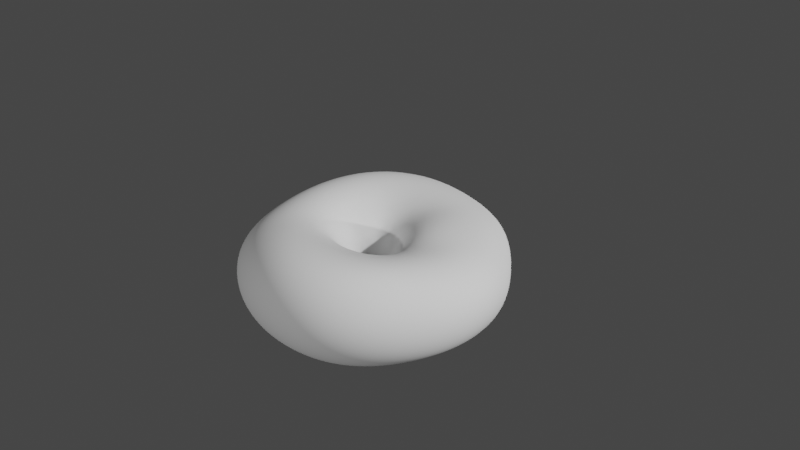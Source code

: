 # Source: donuts01e02.blend  (saved by Blender 3.4.6; exported with 4.5.12 LTS)
import bpy
from mathutils import Matrix  # noqa: F401  (used for matrix-valued properties, if any)

bpy.ops.wm.read_factory_settings(use_empty=True)
scene = bpy.context.scene
scene.name = 'Scene'

# ---- collections
col_collection = bpy.data.collections.new('Collection'); scene.collection.children.link(col_collection)

# ---- world
world_world = bpy.data.worlds.new('World'); scene.world = world_world
world_world.use_nodes = True; world_world.node_tree.nodes.clear()
_N = world_world.node_tree.nodes; _L = world_world.node_tree.links
n0 = _N.new('ShaderNodeOutputWorld'); n0.name = 'World Output'; n0.location = (300, 300)
n1 = _N.new('ShaderNodeBackground'); n1.name = 'Background'; n1.location = (10, 300)
n1.inputs[0].default_value = (0.05088, 0.05088, 0.05088, 1.0)
_L.new(n1.outputs[0], n0.inputs[0])
n0.is_active_output = True
world_world.color = (0.05088, 0.05088, 0.05088)
world_world.use_sun_shadow = False
world_world.sun_shadow_jitter_overblur = 0.0

# ---- cameras
cam_camera = bpy.data.cameras.new('Camera')
cam_camera.clip_end = 100.0
cam_camera.ortho_scale = 7.314

# ---- lights
light_light = bpy.data.lights.new('Light', 'POINT')
light_light.transmission_factor = 0.0
light_light.energy = 1000.0
light_light.shadow_soft_size = 0.1
light_light.shadow_maximum_resolution = 0.006
light_light.use_absolute_resolution = True

# ---- meshes
me_torus_001 = bpy.data.meshes.new('Torus.001')
me_torus_001.from_pydata([(0.04884, -0.001587, -0.002281), (0.0478, -0.001445, 0.005423), (0.04337, -0.001479, 0.01199), (0.03596, -0.001716, 0.0159), (0.02739, -0.001869, 0.0163), (0.01984, -0.001894, 0.01468), (0.01387, -0.002261, 0.01175), (0.009313, -0.003026, 0.006709), (0.007019, -0.003737, -0.0008006), (0.008616, -0.003384, -0.008557), (0.01341, -0.002276, -0.01407), (0.01972, -0.00143, -0.01728), (0.02699, -0.001233, -0.01938), (0.03484, -0.001455, -0.01953), (0.04195, -0.001677, -0.01626), (0.04677, -0.001687, -0.009917), (0.04848, 0.006353, -0.002195), (0.04742, 0.006186, 0.005471), (0.04284, 0.005349, 0.01184), (0.03543, 0.00396, 0.01568), (0.02692, 0.002555, 0.01616), (0.01956, 0.001235, 0.01518), (0.01369, -5.7e-05, 0.01249), (0.009038, -0.001463, 0.007164), (0.006682, -0.002432, -0.0007306), (0.008237, -0.001825, -0.008476), (0.01298, 0.0001296, -0.01387), (0.01928, 0.002164, -0.01687), (0.02656, 0.003595, -0.01896), (0.03437, 0.004516, -0.01922), (0.04153, 0.00534, -0.01611), (0.0464, 0.006031, -0.009832), (0.0466, 0.01404, -0.002049), (0.04546, 0.01353, 0.005558), (0.04091, 0.01189, 0.01174), (0.03381, 0.009479, 0.01547), (0.02561, 0.006805, 0.01643), (0.01854, 0.004208, 0.0159), (0.01294, 0.002068, 0.01324), (0.008388, 3.014e-05, 0.007618), (0.006069, -0.001206, -0.0006508), (0.007572, -0.0003726, -0.008455), (0.01212, 0.002327, -0.01386), (0.01825, 0.005524, -0.01686), (0.02537, 0.008239, -0.01886), (0.03298, 0.01029, -0.01911), (0.03993, 0.01215, -0.01599), (0.04463, 0.01351, -0.009695), (0.04319, 0.02121, -0.001874), (0.04196, 0.02036, 0.005638), (0.03758, 0.01805, 0.01164), (0.03101, 0.01484, 0.01524), (0.02342, 0.01079, 0.01689), (0.01682, 0.007078, 0.01663), (0.01162, 0.004107, 0.01384), (0.007384, 0.001453, 0.008006), (0.005215, -7.082e-05, -0.0005836), (0.006653, 0.0009299, -0.008499), (0.01091, 0.004266, -0.01403), (0.0167, 0.008542, -0.01719), (0.02348, 0.01251, -0.01908), (0.03068, 0.0157, -0.0192), (0.03717, 0.01855, -0.01591), (0.04147, 0.02054, -0.009525), (0.03844, 0.02769, -0.001713), (0.03711, 0.02662, 0.005711), (0.03315, 0.02394, 0.01159), (0.02735, 0.02009, 0.01513), (0.0205, 0.0148, 0.01714), (0.01447, 0.00998, 0.01701), (0.00981, 0.006095, 0.0142), (0.006065, 0.002806, 0.008274), (0.004158, 0.0009749, -0.0005388), (0.005508, 0.002072, -0.008594), (0.009384, 0.00596, -0.01432), (0.01467, 0.01117, -0.01774), (0.02092, 0.01631, -0.01954), (0.02752, 0.02061, -0.01942), (0.0333, 0.02437, -0.01583), (0.03706, 0.0269, -0.009352), (0.03265, 0.03363, -0.001548), (0.03149, 0.03277, 0.005835), (0.02816, 0.02991, 0.01166), (0.02313, 0.02532, 0.01513), (0.01707, 0.01897, 0.01717), (0.01158, 0.01287, 0.01704), (0.007565, 0.007978, 0.01432), (0.004468, 0.004076, 0.008391), (0.002935, 0.001935, -0.0005041), (0.004157, 0.003066, -0.008707), (0.007558, 0.007428, -0.01467), (0.01225, 0.01343, -0.01837), (0.01778, 0.01958, -0.02013), (0.02355, 0.02492, -0.01969), (0.02842, 0.02946, -0.01572), (0.03155, 0.0325, -0.009192), (0.02618, 0.03913, -0.001384), (0.02532, 0.03852, 0.006001), (0.02259, 0.03539, 0.01181), (0.01834, 0.03002, 0.0153), (0.01316, 0.0228, 0.01719), (0.00832, 0.01566, 0.01681), (0.004989, 0.009765, 0.01418), (0.002631, 0.005214, 0.008397), (0.001566, 0.002808, -0.0004715), (0.002631, 0.003926, -0.008819), (0.005492, 0.008675, -0.01504), (0.009463, 0.01534, -0.01898), (0.0141, 0.02233, -0.02075), (0.01883, 0.02857, -0.01988), (0.02268, 0.03382, -0.01561), (0.0252, 0.03741, -0.009052), (0.01909, 0.0436, -0.001289), (0.01845, 0.04307, 0.006139), (0.01635, 0.03965, 0.012), (0.01293, 0.03363, 0.01565), (0.008816, 0.02594, 0.01719), (0.004947, 0.01815, 0.01655), (0.00226, 0.01146, 0.0138), (0.0006599, 0.006287, 0.008217), (7.326e-05, 0.003595, -0.0004404), (0.0009621, 0.004676, -0.008909), (0.003246, 0.009699, -0.0154), (0.006436, 0.01686, -0.01958), (0.01006, 0.02455, -0.02132), (0.01359, 0.0316, -0.01994), (0.01645, 0.03742, -0.01557), (0.01834, 0.04153, -0.008989), (0.01173, 0.04674, -0.001294), (0.01115, 0.04603, 0.006209), (0.009515, 0.04228, 0.01224), (0.006999, 0.0359, 0.01611), (0.004073, 0.02796, 0.01746), (0.001362, 0.01994, 0.01643), (-0.0004453, 0.01287, 0.0135), (-0.001331, 0.007221, 0.007991), (-0.001503, 0.004278, -0.0004157), (-0.0008183, 0.005333, -0.008964), (0.0008666, 0.01053, -0.01569), (0.003245, 0.01801, -0.0201), (0.005813, 0.02619, -0.02175), (0.008168, 0.03387, -0.02011), (0.01008, 0.04023, -0.01562), (0.01131, 0.04461, -0.009027), (0.004147, 0.04856, -0.001342), (0.003749, 0.04761, 0.006253), (0.002665, 0.04365, 0.01251), (0.000972, 0.03705, 0.01664), (-0.0008797, 0.02885, 0.01806), (-0.002359, 0.02086, 0.01663), (-0.00316, 0.01382, 0.01331), (-0.003295, 0.007933, 0.007785), (-0.003123, 0.004799, -0.0004062), (-0.00267, 0.005893, -0.008955), (-0.001613, 0.01118, -0.01582), (-5.082e-05, 0.01879, -0.02043), (0.001389, 0.02719, -0.02204), (0.00258, 0.03523, -0.02045), (0.003469, 0.04203, -0.01577), (0.004005, 0.04658, -0.009095), (-0.003637, 0.04929, -0.00136), (-0.003841, 0.04812, 0.006358), (-0.004207, 0.04402, 0.01284), (-0.004854, 0.03734, 0.01718), (-0.005655, 0.02902, 0.01868), (-0.006041, 0.02097, 0.01715), (-0.00586, 0.01419, 0.01327), (-0.005248, 0.008331, 0.007606), (-0.00475, 0.005128, -0.000418), (-0.004539, 0.006333, -0.008875), (-0.004124, 0.01164, -0.01577), (-0.003469, 0.0192, -0.02046), (-0.003154, 0.02748, -0.02232), (-0.00315, 0.03563, -0.02086), (-0.003308, 0.04267, -0.01603), (-0.003474, 0.04747, -0.009158), (-0.01138, 0.04902, -0.001364), (-0.01136, 0.04784, 0.006538), (-0.01103, 0.04363, 0.01324), (-0.01056, 0.0369, 0.01777), (-0.0101, 0.02863, 0.01928), (-0.009487, 0.02055, 0.01764), (-0.008466, 0.01395, 0.0134), (-0.007151, 0.008364, 0.007496), (-0.006329, 0.005249, -0.0004408), (-0.006371, 0.00661, -0.008736), (-0.006614, 0.01188, -0.01554), (-0.006962, 0.0192, -0.02029), (-0.007723, 0.02708, -0.02254), (-0.008903, 0.03509, -0.02121), (-0.01011, 0.04216, -0.01632), (-0.01099, 0.04706, -0.009293), (-0.01903, 0.04737, -0.001405), (-0.01878, 0.04635, 0.006701), (-0.01773, 0.04231, 0.01369), (-0.01612, 0.03566, 0.01836), (-0.01436, 0.0275, 0.01984), (-0.01266, 0.01958, 0.01806), (-0.01087, 0.01323, 0.0136), (-0.008946, 0.008026, 0.007475), (-0.007822, 0.005156, -0.000457), (-0.008115, 0.006644, -0.008586), (-0.009063, 0.01181, -0.01522), (-0.01043, 0.01876, -0.01998), (-0.01227, 0.02608, -0.02253), (-0.01457, 0.03368, -0.02142), (-0.01681, 0.04055, -0.01653), (-0.01838, 0.04537, -0.009444), (-0.02642, 0.04438, -0.00146), (-0.02598, 0.04352, 0.006829), (-0.02425, 0.03975, 0.0141), (-0.02151, 0.03338, 0.01892), (-0.01842, 0.02559, 0.02034), (-0.01554, 0.01811, 0.01839), (-0.013, 0.01213, 0.01377), (-0.01056, 0.007376, 0.007469), (-0.009198, 0.004837, -0.0004691), (-0.009742, 0.006405, -0.008439), (-0.01141, 0.01136, -0.01487), (-0.01378, 0.01785, -0.01957), (-0.0167, 0.02451, -0.02225), (-0.02006, 0.0315, -0.02137), (-0.02326, 0.0379, -0.0166), (-0.0255, 0.04243, -0.009548), (-0.03331, 0.04011, -0.001504), (-0.03272, 0.03942, 0.00693), (-0.03034, 0.036, 0.01439), (-0.02654, 0.03015, 0.01936), (-0.02217, 0.02298, 0.02074), (-0.01814, 0.01616, 0.01864), (-0.01484, 0.0107, 0.0139), (-0.01171, 0.006306, 0.007422), (-0.01043, 0.004286, -0.0004804), (-0.01121, 0.005879, -0.008308), (-0.0136, 0.01051, -0.01453), (-0.01692, 0.01644, -0.01912), (-0.02089, 0.02239, -0.0218), (-0.02527, 0.02862, -0.02104), (-0.02928, 0.03428, -0.01652), (-0.03212, 0.03832, -0.009595), (-0.03947, 0.03474, -0.001523), (-0.03874, 0.03414, 0.006987), (-0.03579, 0.03118, 0.01457), (-0.03103, 0.02606, 0.01964), (-0.0255, 0.01978, 0.02102), (-0.02043, 0.01382, 0.0188), (-0.01641, 0.008989, 0.01398), (-0.01245, 0.004881, 0.007342), (-0.0115, 0.003507, -0.0004943), (-0.01251, 0.005076, -0.008197), (-0.01555, 0.009286, -0.01422), (-0.01974, 0.01452, -0.0187), (-0.0247, 0.0197, -0.02131), (-0.03001, 0.02505, -0.02058), (-0.03468, 0.0298, -0.01634), (-0.03802, 0.0332, -0.009626), (-0.04467, 0.02848, -0.001508), (-0.0438, 0.02792, 0.006992), (-0.04036, 0.02549, 0.0146), (-0.03483, 0.02127, 0.01973), (-0.02833, 0.0161, 0.02114), (-0.02237, 0.01114, 0.01886), (-0.01772, 0.007016, 0.01401), (-0.01297, 0.003252, 0.007255), (-0.01239, 0.002517, -0.0005135), (-0.0136, 0.004018, -0.008112), (-0.01719, 0.007718, -0.01398), (-0.02215, 0.01211, -0.01839), (-0.02797, 0.01644, -0.02088), (-0.03405, 0.02079, -0.02017), (-0.03927, 0.02456, -0.01618), (-0.04303, 0.02728, -0.009595), (-0.04873, 0.02156, -0.001471), (-0.04774, 0.02105, 0.00695), (-0.04392, 0.01916, 0.01448), (-0.0378, 0.01596, 0.01962), (-0.03057, 0.01202, 0.02109), (-0.02396, 0.008136, 0.01883), (-0.01875, 0.004818, 0.01401), (-0.01351, 0.001595, 0.007198), (-0.01307, 0.00134, -0.0005395), (-0.01445, 0.002731, -0.008064), (-0.01848, 0.005858, -0.01382), (-0.02403, 0.00929, -0.01822), (-0.03056, 0.01259, -0.02063), (-0.0372, 0.01582, -0.01996), (-0.0429, 0.0186, -0.01609), (-0.04699, 0.02067, -0.009533), (-0.05156, 0.01409, -0.001468), (-0.05043, 0.01374, 0.00684), (-0.04639, 0.01244, 0.01425), (-0.03988, 0.01031, 0.01935), (-0.03225, 0.007584, 0.02088), (-0.02515, 0.004857, 0.01872), (-0.01949, 0.002429, 0.01398), (-0.01425, 5.656e-05, 0.0072), (-0.01353, 1.669e-05, -0.0005673), (-0.01502, 0.001259, -0.008048), (-0.01936, 0.003766, -0.01376), (-0.02534, 0.006158, -0.01819), (-0.03235, 0.008251, -0.02066), (-0.03941, 0.01031, -0.01993), (-0.04548, 0.01212, -0.01604), (-0.0498, 0.01351, -0.009476), (-0.05312, 0.006299, -0.001503), (-0.05186, 0.006127, 0.006652), (-0.04773, 0.005463, 0.01389), (-0.04115, 0.004377, 0.01893), (-0.03333, 0.002917, 0.02052), (-0.02591, 0.001354, 0.01855), (-0.01991, -8.609e-05, 0.01392), (-0.01503, -0.001421, 0.007242), (-0.01376, -0.001405, -0.0005881), (-0.01532, -0.0003454, -0.008058), (-0.01981, 0.001503, -0.01381), (-0.02604, 0.002809, -0.0183), (-0.03335, 0.003637, -0.02077), (-0.04066, 0.004468, -0.02), (-0.04698, 0.005305, -0.01602), (-0.0514, 0.006006, -0.009433), (-0.05345, -0.001619, -0.001571), (-0.05213, -0.001663, 0.006413), (-0.04802, -0.001738, 0.01342), (-0.04157, -0.001777, 0.01837), (-0.03377, -0.001885, 0.02008), (-0.02618, -0.002299, 0.01835), (-0.01997, -0.002665, 0.01387), (-0.01554, -0.002959, 0.007288), (-0.01376, -0.002881, -0.000601), (-0.01533, -0.00203, -0.008089), (-0.01985, -0.0008604, -0.01392), (-0.02617, -0.0006374, -0.01845), (-0.0336, -0.001065, -0.02085), (-0.04099, -0.001504, -0.02009), (-0.0474, -0.001645, -0.016), (-0.05181, -0.00163, -0.009413), (-0.05268, -0.009603, -0.00166), (-0.05136, -0.009504, 0.006157), (-0.04734, -0.008963, 0.01293), (-0.04114, -0.007989, 0.01773), (-0.03351, -0.006833, 0.01963), (-0.0259, -0.005962, 0.01818), (-0.01964, -0.005243, 0.01383), (-0.01547, -0.004684, 0.007303), (-0.01352, -0.00437, -0.000604), (-0.01504, -0.003745, -0.008129), (-0.01952, -0.003262, -0.01404), (-0.02576, -0.0041, -0.01858), (-0.03311, -0.005739, -0.02087), (-0.04042, -0.007395, -0.02009), (-0.04677, -0.008564, -0.01596), (-0.05108, -0.009276, -0.009414), (-0.05086, -0.01745, -0.001751), (-0.0496, -0.01719, 0.005926), (-0.04574, -0.01603, 0.01249), (-0.03983, -0.01413, 0.01714), (-0.0325, -0.0118, 0.01925), (-0.02505, -0.009534, 0.01806), (-0.01892, -0.007748, 0.01381), (-0.0149, -0.006492, 0.007302), (-0.01304, -0.005827, -0.0005948), (-0.01449, -0.005434, -0.008164), (-0.01881, -0.005647, -0.01414), (-0.02485, -0.007505, -0.0187), (-0.03193, -0.01031, -0.02089), (-0.03903, -0.0131, -0.01998), (-0.04515, -0.01535, -0.01591), (-0.04931, -0.01681, -0.009426), (-0.048, -0.02495, -0.001827), (-0.04685, -0.02453, 0.005742), (-0.04324, -0.02281, 0.01217), (-0.03765, -0.02008, 0.01674), (-0.03072, -0.01654, 0.01901), (-0.0236, -0.01294, 0.01803), (-0.01778, -0.0101, 0.01384), (-0.01404, -0.008197, 0.007319), (-0.01234, -0.007213, -0.0005734), (-0.01367, -0.007044, -0.008188), (-0.01775, -0.007953, -0.01422), (-0.02348, -0.01074, -0.01872), (-0.03011, -0.01466, -0.02088), (-0.03683, -0.01855, -0.01987), (-0.04258, -0.02184, -0.01587), (-0.04652, -0.02402, -0.009447), (-0.04416, -0.03188, -0.001875), (-0.04312, -0.03134, 0.005649), (-0.03979, -0.02916, 0.01205), (-0.0346, -0.02555, 0.01663), (-0.02818, -0.0209, 0.01897), (-0.02156, -0.01606, 0.01809), (-0.01627, -0.01225, 0.0139), (-0.01292, -0.009751, 0.007351), (-0.01142, -0.008493, -0.0005468), (-0.0126, -0.008528, -0.008203), (-0.01636, -0.01012, -0.01427), (-0.02166, -0.01376, -0.01867), (-0.02771, -0.01864, -0.02078), (-0.03382, -0.02363, -0.01985), (-0.03909, -0.02786, -0.01589), (-0.04274, -0.03069, -0.009475), (-0.03928, -0.03814, -0.001846), (-0.03835, -0.03746, 0.005723), (-0.03537, -0.03477, 0.01218), (-0.03069, -0.03038, 0.01682), (-0.0249, -0.02471, 0.01914), (-0.019, -0.01879, 0.01824), (-0.01439, -0.01411, 0.014), (-0.01155, -0.01111, 0.007396), (-0.0103, -0.009636, -0.0005195), (-0.01133, -0.009846, -0.00821), (-0.01467, -0.01205, -0.0143), (-0.01941, -0.01649, -0.01859), (-0.02473, -0.02223, -0.02068), (-0.03004, -0.0282, -0.01991), (-0.03471, -0.03325, -0.01594), (-0.03798, -0.03667, -0.009489), (-0.0333, -0.04344, -0.001708), (-0.03253, -0.04264, 0.005995), (-0.02996, -0.0395, 0.01257), (-0.02593, -0.0344, 0.01727), (-0.02094, -0.02785, 0.01951), (-0.01597, -0.02103, 0.01849), (-0.01224, -0.01565, 0.0141), (-0.009958, -0.01224, 0.007447), (-0.008995, -0.01061, -0.0004964), (-0.009867, -0.01097, -0.008227), (-0.01269, -0.01372, -0.01436), (-0.01675, -0.01883, -0.01852), (-0.02119, -0.02536, -0.02063), (-0.02556, -0.03215, -0.01992), (-0.02943, -0.03791, -0.01597), (-0.0322, -0.04179, -0.009434), (-0.02633, -0.04765, -0.00149), (-0.0257, -0.04678, 0.006413), (-0.02362, -0.04325, 0.01319), (-0.02036, -0.0375, 0.01794), (-0.01641, -0.03023, 0.02005), (-0.01261, -0.02269, 0.01873), (-0.009929, -0.01676, 0.01408), (-0.008206, -0.0131, 0.007469), (-0.007539, -0.01138, -0.0004801), (-0.008252, -0.01189, -0.008271), (-0.01046, -0.01509, -0.01446), (-0.0137, -0.02074, -0.01858), (-0.01714, -0.0279, -0.02063), (-0.02045, -0.03532, -0.01989), (-0.02337, -0.04159, -0.01591), (-0.02549, -0.04582, -0.009322), (-0.01854, -0.05072, -0.001219), (-0.01801, -0.0498, 0.006915), (-0.01649, -0.04597, 0.01396), (-0.01416, -0.03966, 0.01876), (-0.01145, -0.03179, 0.02067), (-0.009125, -0.02368, 0.01873), (-0.007488, -0.01745, 0.01392), (-0.006356, -0.01368, 0.007418), (-0.005967, -0.01193, -0.000472), (-0.006513, -0.01258, -0.008359), (-0.008034, -0.01614, -0.01466), (-0.01032, -0.02221, -0.01881), (-0.01269, -0.02979, -0.02071), (-0.01485, -0.03761, -0.01987), (-0.01672, -0.04422, -0.01581), (-0.01807, -0.04875, -0.00919), (-0.01023, -0.05258, -0.0009462), (-0.009762, -0.05163, 0.007418), (-0.008833, -0.04758, 0.01472), (-0.007577, -0.04085, 0.01961), (-0.006382, -0.03246, 0.021), (-0.00561, -0.02403, 0.01851), (-0.004966, -0.01771, 0.01365), (-0.004455, -0.01397, 0.007307), (-0.00432, -0.01225, -0.0004764), (-0.004676, -0.01303, -0.00849), (-0.005467, -0.01684, -0.01495), (-0.006707, -0.0232, -0.01921), (-0.007924, -0.03102, -0.02097), (-0.008922, -0.03898, -0.01984), (-0.009679, -0.0458, -0.01574), (-0.01018, -0.05052, -0.009062), (-0.001737, -0.05317, -0.0007427), (-0.001313, -0.05221, 0.007806), (-0.000991, -0.04804, 0.01533), (-0.0009059, -0.04105, 0.02028), (-0.001389, -0.03227, 0.021), (-0.002038, -0.02378, 0.01812), (-0.002441, -0.0176, 0.01331), (-0.002556, -0.01399, 0.007161), (-0.002648, -0.01234, -0.0004962), (-0.002787, -0.01322, -0.008653), (-0.002843, -0.01718, -0.01531), (-0.002982, -0.02369, -0.01971), (-0.002997, -0.03157, -0.02135), (-0.002833, -0.03948, -0.01993), (-0.002489, -0.04635, -0.01573), (-0.002146, -0.05109, -0.008977), (0.006567, -0.0525, -0.0006671), (0.006933, -0.05149, 0.007978), (0.006662, -0.04731, 0.01564), (0.005518, -0.04023, 0.02048), (0.003548, -0.03132, 0.02076), (0.001459, -0.02303, 0.01762), (-7.276e-06, -0.01714, 0.01285), (-0.000704, -0.01376, 0.006977), (-0.001005, -0.01222, -0.0005334), (-0.0008984, -0.01316, -0.008831), (-0.0002438, -0.01715, -0.01569), (0.0007214, -0.02366, -0.02024), (0.001904, -0.03141, -0.02176), (0.003237, -0.03916, -0.02019), (0.004588, -0.04585, -0.01579), (0.005735, -0.05049, -0.008968), (0.01437, -0.05062, -0.0007366), (0.01463, -0.04954, 0.007915), (0.01379, -0.04544, 0.01561), (0.01164, -0.03849, 0.02029), (0.008278, -0.02977, 0.02044), (0.004724, -0.02182, 0.01693), (0.002293, -0.01636, 0.01233), (0.001056, -0.01329, 0.006746), (0.0005694, -0.0119, -0.0005862), (0.0009305, -0.01285, -0.008999), (0.002298, -0.01675, -0.01603), (0.004272, -0.02308, -0.02071), (0.006635, -0.03056, -0.02221), (0.009083, -0.03797, -0.02051), (0.01133, -0.04431, -0.01588), (0.01319, -0.04876, -0.009037), (0.02148, -0.0476, -0.0009216), (0.02155, -0.04652, 0.007659), (0.02026, -0.04256, 0.01526), (0.01725, -0.03595, 0.01993), (0.01259, -0.02765, 0.01994), (0.007734, -0.02022, 0.0162), (0.004444, -0.01531, 0.01182), (0.002705, -0.01259, 0.006502), (0.002036, -0.01138, -0.0006476), (0.002654, -0.01233, -0.009129), (0.00472, -0.01601, -0.01626), (0.007612, -0.02194, -0.0211), (0.01107, -0.02896, -0.02261), (0.01456, -0.03583, -0.02079), (0.01765, -0.04169, -0.016), (0.0201, -0.04586, -0.009166), (0.02775, -0.04347, -0.001197), (0.02769, -0.04246, 0.007241), (0.02592, -0.03879, 0.01474), (0.02219, -0.03268, 0.01952), (0.01639, -0.02501, 0.01933), (0.01049, -0.01833, 0.01556), (0.006429, -0.01403, 0.01135), (0.00422, -0.01168, 0.00627), (0.003362, -0.01068, -0.0007097), (0.004228, -0.0116, -0.009191), (0.006922, -0.01491, -0.0163), (0.01071, -0.02027, -0.02134), (0.01508, -0.02662, -0.02287), (0.01945, -0.0328, -0.02093), (0.02328, -0.03809, -0.01612), (0.0262, -0.04188, -0.009331), (0.03327, -0.03828, -0.001545), (0.03307, -0.03734, 0.006747), (0.03076, -0.03412, 0.01417), (0.02635, -0.02871, 0.01898), (0.01966, -0.02193, 0.01871), (0.01295, -0.01616, 0.01504), (0.008249, -0.01252, 0.01099), (0.005604, -0.01058, 0.006087), (0.004522, -0.009813, -0.000776), (0.005623, -0.01065, -0.009188), (0.008873, -0.01346, -0.01617), (0.01341, -0.01807, -0.02123), (0.0186, -0.02358, -0.02296), (0.02374, -0.02893, -0.02097), (0.02823, -0.03356, -0.01623), (0.03157, -0.0369, -0.009538), (0.03799, -0.03213, -0.001883), (0.03762, -0.0313, 0.006284), (0.03483, -0.0286, 0.01361), (0.02972, -0.02409, 0.01833), (0.02236, -0.01847, 0.01812), (0.01507, -0.01373, 0.01463), (0.009917, -0.01079, 0.01076), (0.006842, -0.009294, 0.005979), (0.005501, -0.008803, -0.0008368), (0.006802, -0.009488, -0.009124), (0.01054, -0.01169, -0.01588), (0.01567, -0.01537, -0.02075), (0.02157, -0.01986, -0.02273), (0.02745, -0.0243, -0.02094), (0.03253, -0.0282, -0.01632), (0.03622, -0.031, -0.009755), (0.04193, -0.02517, -0.002141), (0.04134, -0.02449, 0.00589), (0.03814, -0.02236, 0.01307), (0.03233, -0.0189, 0.01758), (0.02449, -0.01469, 0.01758), (0.01683, -0.01106, 0.01434), (0.01139, -0.00884, 0.01069), (0.007896, -0.007832, 0.005959), (0.006273, -0.007663, -0.0008816), (0.007727, -0.008137, -0.009008), (0.01188, -0.009615, -0.01546), (0.01745, -0.01224, -0.01994), (0.0239, -0.01558, -0.02206), (0.03052, -0.01907, -0.02079), (0.03616, -0.02211, -0.01636), (0.04014, -0.0243, -0.009903), (0.04515, -0.01757, -0.002287), (0.04435, -0.01705, 0.005599), (0.04069, -0.01559, 0.01258), (0.03422, -0.01331, 0.0168), (0.02609, -0.0106, 0.0171), (0.01827, -0.008183, 0.01427), (0.01262, -0.006712, 0.0108), (0.008699, -0.006264, 0.00607), (0.006802, -0.00641, -0.0008889), (0.008361, -0.006623, -0.008855), (0.01284, -0.007289, -0.01497), (0.01875, -0.008784, -0.01895), (0.02559, -0.01096, -0.02112), (0.03282, -0.01341, -0.02041), (0.03907, -0.01559, -0.01637), (0.04332, -0.01704, -0.009954), (0.04762, -0.009636, -0.002309), (0.04667, -0.009224, 0.00545), (0.04254, -0.008535, 0.01223), (0.0355, -0.007515, 0.01624), (0.02711, -0.006285, 0.01667), (0.01934, -0.005117, 0.01441), (0.01349, -0.0045, 0.01116), (0.009192, -0.004645, 0.006328), (0.00706, -0.005082, -0.0008596), (0.008664, -0.005008, -0.00869), (0.01336, -0.004794, -0.01447), (0.01953, -0.00512, -0.01802), (0.02665, -0.006134, -0.02015), (0.0343, -0.007488, -0.01995), (0.0411, -0.008723, -0.01635), (0.04567, -0.00945, -0.009944)], [], [(0, 16, 17, 1), (1, 17, 18, 2), (2, 18, 19, 3), (3, 19, 20, 4), (4, 20, 21, 5), (5, 21, 22, 6), (6, 22, 23, 7), (7, 23, 24, 8), (8, 24, 25, 9), (9, 25, 26, 10), (10, 26, 27, 11), (11, 27, 28, 12), (12, 28, 29, 13), (13, 29, 30, 14), (14, 30, 31, 15), (15, 31, 16, 0), (16, 32, 33, 17), (17, 33, 34, 18), (18, 34, 35, 19), (19, 35, 36, 20), (20, 36, 37, 21), (21, 37, 38, 22), (22, 38, 39, 23), (23, 39, 40, 24), (24, 40, 41, 25), (25, 41, 42, 26), (26, 42, 43, 27), (27, 43, 44, 28), (28, 44, 45, 29), (29, 45, 46, 30), (30, 46, 47, 31), (31, 47, 32, 16), (32, 48, 49, 33), (33, 49, 50, 34), (34, 50, 51, 35), (35, 51, 52, 36), (36, 52, 53, 37), (37, 53, 54, 38), (38, 54, 55, 39), (39, 55, 56, 40), (40, 56, 57, 41), (41, 57, 58, 42), (42, 58, 59, 43), (43, 59, 60, 44), (44, 60, 61, 45), (45, 61, 62, 46), (46, 62, 63, 47), (47, 63, 48, 32), (48, 64, 65, 49), (49, 65, 66, 50), (50, 66, 67, 51), (51, 67, 68, 52), (52, 68, 69, 53), (53, 69, 70, 54), (54, 70, 71, 55), (55, 71, 72, 56), (56, 72, 73, 57), (57, 73, 74, 58), (58, 74, 75, 59), (59, 75, 76, 60), (60, 76, 77, 61), (61, 77, 78, 62), (62, 78, 79, 63), (63, 79, 64, 48), (64, 80, 81, 65), (65, 81, 82, 66), (66, 82, 83, 67), (67, 83, 84, 68), (68, 84, 85, 69), (69, 85, 86, 70), (70, 86, 87, 71), (71, 87, 88, 72), (72, 88, 89, 73), (73, 89, 90, 74), (74, 90, 91, 75), (75, 91, 92, 76), (76, 92, 93, 77), (77, 93, 94, 78), (78, 94, 95, 79), (79, 95, 80, 64), (80, 96, 97, 81), (81, 97, 98, 82), (82, 98, 99, 83), (83, 99, 100, 84), (84, 100, 101, 85), (85, 101, 102, 86), (86, 102, 103, 87), (87, 103, 104, 88), (88, 104, 105, 89), (89, 105, 106, 90), (90, 106, 107, 91), (91, 107, 108, 92), (92, 108, 109, 93), (93, 109, 110, 94), (94, 110, 111, 95), (95, 111, 96, 80), (96, 112, 113, 97), (97, 113, 114, 98), (98, 114, 115, 99), (99, 115, 116, 100), (100, 116, 117, 101), (101, 117, 118, 102), (102, 118, 119, 103), (103, 119, 120, 104), (104, 120, 121, 105), (105, 121, 122, 106), (106, 122, 123, 107), (107, 123, 124, 108), (108, 124, 125, 109), (109, 125, 126, 110), (110, 126, 127, 111), (111, 127, 112, 96), (112, 128, 129, 113), (113, 129, 130, 114), (114, 130, 131, 115), (115, 131, 132, 116), (116, 132, 133, 117), (117, 133, 134, 118), (118, 134, 135, 119), (119, 135, 136, 120), (120, 136, 137, 121), (121, 137, 138, 122), (122, 138, 139, 123), (123, 139, 140, 124), (124, 140, 141, 125), (125, 141, 142, 126), (126, 142, 143, 127), (127, 143, 128, 112), (128, 144, 145, 129), (129, 145, 146, 130), (130, 146, 147, 131), (131, 147, 148, 132), (132, 148, 149, 133), (133, 149, 150, 134), (134, 150, 151, 135), (135, 151, 152, 136), (136, 152, 153, 137), (137, 153, 154, 138), (138, 154, 155, 139), (139, 155, 156, 140), (140, 156, 157, 141), (141, 157, 158, 142), (142, 158, 159, 143), (143, 159, 144, 128), (144, 160, 161, 145), (145, 161, 162, 146), (146, 162, 163, 147), (147, 163, 164, 148), (148, 164, 165, 149), (149, 165, 166, 150), (150, 166, 167, 151), (151, 167, 168, 152), (152, 168, 169, 153), (153, 169, 170, 154), (154, 170, 171, 155), (155, 171, 172, 156), (156, 172, 173, 157), (157, 173, 174, 158), (158, 174, 175, 159), (159, 175, 160, 144), (160, 176, 177, 161), (161, 177, 178, 162), (162, 178, 179, 163), (163, 179, 180, 164), (164, 180, 181, 165), (165, 181, 182, 166), (166, 182, 183, 167), (167, 183, 184, 168), (168, 184, 185, 169), (169, 185, 186, 170), (170, 186, 187, 171), (171, 187, 188, 172), (172, 188, 189, 173), (173, 189, 190, 174), (174, 190, 191, 175), (175, 191, 176, 160), (176, 192, 193, 177), (177, 193, 194, 178), (178, 194, 195, 179), (179, 195, 196, 180), (180, 196, 197, 181), (181, 197, 198, 182), (182, 198, 199, 183), (183, 199, 200, 184), (184, 200, 201, 185), (185, 201, 202, 186), (186, 202, 203, 187), (187, 203, 204, 188), (188, 204, 205, 189), (189, 205, 206, 190), (190, 206, 207, 191), (191, 207, 192, 176), (192, 208, 209, 193), (193, 209, 210, 194), (194, 210, 211, 195), (195, 211, 212, 196), (196, 212, 213, 197), (197, 213, 214, 198), (198, 214, 215, 199), (199, 215, 216, 200), (200, 216, 217, 201), (201, 217, 218, 202), (202, 218, 219, 203), (203, 219, 220, 204), (204, 220, 221, 205), (205, 221, 222, 206), (206, 222, 223, 207), (207, 223, 208, 192), (208, 224, 225, 209), (209, 225, 226, 210), (210, 226, 227, 211), (211, 227, 228, 212), (212, 228, 229, 213), (213, 229, 230, 214), (214, 230, 231, 215), (215, 231, 232, 216), (216, 232, 233, 217), (217, 233, 234, 218), (218, 234, 235, 219), (219, 235, 236, 220), (220, 236, 237, 221), (221, 237, 238, 222), (222, 238, 239, 223), (223, 239, 224, 208), (224, 240, 241, 225), (225, 241, 242, 226), (226, 242, 243, 227), (227, 243, 244, 228), (228, 244, 245, 229), (229, 245, 246, 230), (230, 246, 247, 231), (231, 247, 248, 232), (232, 248, 249, 233), (233, 249, 250, 234), (234, 250, 251, 235), (235, 251, 252, 236), (236, 252, 253, 237), (237, 253, 254, 238), (238, 254, 255, 239), (239, 255, 240, 224), (240, 256, 257, 241), (241, 257, 258, 242), (242, 258, 259, 243), (243, 259, 260, 244), (244, 260, 261, 245), (245, 261, 262, 246), (246, 262, 263, 247), (247, 263, 264, 248), (248, 264, 265, 249), (249, 265, 266, 250), (250, 266, 267, 251), (251, 267, 268, 252), (252, 268, 269, 253), (253, 269, 270, 254), (254, 270, 271, 255), (255, 271, 256, 240), (256, 272, 273, 257), (257, 273, 274, 258), (258, 274, 275, 259), (259, 275, 276, 260), (260, 276, 277, 261), (261, 277, 278, 262), (262, 278, 279, 263), (263, 279, 280, 264), (264, 280, 281, 265), (265, 281, 282, 266), (266, 282, 283, 267), (267, 283, 284, 268), (268, 284, 285, 269), (269, 285, 286, 270), (270, 286, 287, 271), (271, 287, 272, 256), (272, 288, 289, 273), (273, 289, 290, 274), (274, 290, 291, 275), (275, 291, 292, 276), (276, 292, 293, 277), (277, 293, 294, 278), (278, 294, 295, 279), (279, 295, 296, 280), (280, 296, 297, 281), (281, 297, 298, 282), (282, 298, 299, 283), (283, 299, 300, 284), (284, 300, 301, 285), (285, 301, 302, 286), (286, 302, 303, 287), (287, 303, 288, 272), (288, 304, 305, 289), (289, 305, 306, 290), (290, 306, 307, 291), (291, 307, 308, 292), (292, 308, 309, 293), (293, 309, 310, 294), (294, 310, 311, 295), (295, 311, 312, 296), (296, 312, 313, 297), (297, 313, 314, 298), (298, 314, 315, 299), (299, 315, 316, 300), (300, 316, 317, 301), (301, 317, 318, 302), (302, 318, 319, 303), (303, 319, 304, 288), (304, 320, 321, 305), (305, 321, 322, 306), (306, 322, 323, 307), (307, 323, 324, 308), (308, 324, 325, 309), (309, 325, 326, 310), (310, 326, 327, 311), (311, 327, 328, 312), (312, 328, 329, 313), (313, 329, 330, 314), (314, 330, 331, 315), (315, 331, 332, 316), (316, 332, 333, 317), (317, 333, 334, 318), (318, 334, 335, 319), (319, 335, 320, 304), (320, 336, 337, 321), (321, 337, 338, 322), (322, 338, 339, 323), (323, 339, 340, 324), (324, 340, 341, 325), (325, 341, 342, 326), (326, 342, 343, 327), (327, 343, 344, 328), (328, 344, 345, 329), (329, 345, 346, 330), (330, 346, 347, 331), (331, 347, 348, 332), (332, 348, 349, 333), (333, 349, 350, 334), (334, 350, 351, 335), (335, 351, 336, 320), (336, 352, 353, 337), (337, 353, 354, 338), (338, 354, 355, 339), (339, 355, 356, 340), (340, 356, 357, 341), (341, 357, 358, 342), (342, 358, 359, 343), (343, 359, 360, 344), (344, 360, 361, 345), (345, 361, 362, 346), (346, 362, 363, 347), (347, 363, 364, 348), (348, 364, 365, 349), (349, 365, 366, 350), (350, 366, 367, 351), (351, 367, 352, 336), (352, 368, 369, 353), (353, 369, 370, 354), (354, 370, 371, 355), (355, 371, 372, 356), (356, 372, 373, 357), (357, 373, 374, 358), (358, 374, 375, 359), (359, 375, 376, 360), (360, 376, 377, 361), (361, 377, 378, 362), (362, 378, 379, 363), (363, 379, 380, 364), (364, 380, 381, 365), (365, 381, 382, 366), (366, 382, 383, 367), (367, 383, 368, 352), (368, 384, 385, 369), (369, 385, 386, 370), (370, 386, 387, 371), (371, 387, 388, 372), (372, 388, 389, 373), (373, 389, 390, 374), (374, 390, 391, 375), (375, 391, 392, 376), (376, 392, 393, 377), (377, 393, 394, 378), (378, 394, 395, 379), (379, 395, 396, 380), (380, 396, 397, 381), (381, 397, 398, 382), (382, 398, 399, 383), (383, 399, 384, 368), (384, 400, 401, 385), (385, 401, 402, 386), (386, 402, 403, 387), (387, 403, 404, 388), (388, 404, 405, 389), (389, 405, 406, 390), (390, 406, 407, 391), (391, 407, 408, 392), (392, 408, 409, 393), (393, 409, 410, 394), (394, 410, 411, 395), (395, 411, 412, 396), (396, 412, 413, 397), (397, 413, 414, 398), (398, 414, 415, 399), (399, 415, 400, 384), (400, 416, 417, 401), (401, 417, 418, 402), (402, 418, 419, 403), (403, 419, 420, 404), (404, 420, 421, 405), (405, 421, 422, 406), (406, 422, 423, 407), (407, 423, 424, 408), (408, 424, 425, 409), (409, 425, 426, 410), (410, 426, 427, 411), (411, 427, 428, 412), (412, 428, 429, 413), (413, 429, 430, 414), (414, 430, 431, 415), (415, 431, 416, 400), (416, 432, 433, 417), (417, 433, 434, 418), (418, 434, 435, 419), (419, 435, 436, 420), (420, 436, 437, 421), (421, 437, 438, 422), (422, 438, 439, 423), (423, 439, 440, 424), (424, 440, 441, 425), (425, 441, 442, 426), (426, 442, 443, 427), (427, 443, 444, 428), (428, 444, 445, 429), (429, 445, 446, 430), (430, 446, 447, 431), (431, 447, 432, 416), (432, 448, 449, 433), (433, 449, 450, 434), (434, 450, 451, 435), (435, 451, 452, 436), (436, 452, 453, 437), (437, 453, 454, 438), (438, 454, 455, 439), (439, 455, 456, 440), (440, 456, 457, 441), (441, 457, 458, 442), (442, 458, 459, 443), (443, 459, 460, 444), (444, 460, 461, 445), (445, 461, 462, 446), (446, 462, 463, 447), (447, 463, 448, 432), (448, 464, 465, 449), (449, 465, 466, 450), (450, 466, 467, 451), (451, 467, 468, 452), (452, 468, 469, 453), (453, 469, 470, 454), (454, 470, 471, 455), (455, 471, 472, 456), (456, 472, 473, 457), (457, 473, 474, 458), (458, 474, 475, 459), (459, 475, 476, 460), (460, 476, 477, 461), (461, 477, 478, 462), (462, 478, 479, 463), (463, 479, 464, 448), (464, 480, 481, 465), (465, 481, 482, 466), (466, 482, 483, 467), (467, 483, 484, 468), (468, 484, 485, 469), (469, 485, 486, 470), (470, 486, 487, 471), (471, 487, 488, 472), (472, 488, 489, 473), (473, 489, 490, 474), (474, 490, 491, 475), (475, 491, 492, 476), (476, 492, 493, 477), (477, 493, 494, 478), (478, 494, 495, 479), (479, 495, 480, 464), (480, 496, 497, 481), (481, 497, 498, 482), (482, 498, 499, 483), (483, 499, 500, 484), (484, 500, 501, 485), (485, 501, 502, 486), (486, 502, 503, 487), (487, 503, 504, 488), (488, 504, 505, 489), (489, 505, 506, 490), (490, 506, 507, 491), (491, 507, 508, 492), (492, 508, 509, 493), (493, 509, 510, 494), (494, 510, 511, 495), (495, 511, 496, 480), (496, 512, 513, 497), (497, 513, 514, 498), (498, 514, 515, 499), (499, 515, 516, 500), (500, 516, 517, 501), (501, 517, 518, 502), (502, 518, 519, 503), (503, 519, 520, 504), (504, 520, 521, 505), (505, 521, 522, 506), (506, 522, 523, 507), (507, 523, 524, 508), (508, 524, 525, 509), (509, 525, 526, 510), (510, 526, 527, 511), (511, 527, 512, 496), (512, 528, 529, 513), (513, 529, 530, 514), (514, 530, 531, 515), (515, 531, 532, 516), (516, 532, 533, 517), (517, 533, 534, 518), (518, 534, 535, 519), (519, 535, 536, 520), (520, 536, 537, 521), (521, 537, 538, 522), (522, 538, 539, 523), (523, 539, 540, 524), (524, 540, 541, 525), (525, 541, 542, 526), (526, 542, 543, 527), (527, 543, 528, 512), (528, 544, 545, 529), (529, 545, 546, 530), (530, 546, 547, 531), (531, 547, 548, 532), (532, 548, 549, 533), (533, 549, 550, 534), (534, 550, 551, 535), (535, 551, 552, 536), (536, 552, 553, 537), (537, 553, 554, 538), (538, 554, 555, 539), (539, 555, 556, 540), (540, 556, 557, 541), (541, 557, 558, 542), (542, 558, 559, 543), (543, 559, 544, 528), (544, 560, 561, 545), (545, 561, 562, 546), (546, 562, 563, 547), (547, 563, 564, 548), (548, 564, 565, 549), (549, 565, 566, 550), (550, 566, 567, 551), (551, 567, 568, 552), (552, 568, 569, 553), (553, 569, 570, 554), (554, 570, 571, 555), (555, 571, 572, 556), (556, 572, 573, 557), (557, 573, 574, 558), (558, 574, 575, 559), (559, 575, 560, 544), (560, 576, 577, 561), (561, 577, 578, 562), (562, 578, 579, 563), (563, 579, 580, 564), (564, 580, 581, 565), (565, 581, 582, 566), (566, 582, 583, 567), (567, 583, 584, 568), (568, 584, 585, 569), (569, 585, 586, 570), (570, 586, 587, 571), (571, 587, 588, 572), (572, 588, 589, 573), (573, 589, 590, 574), (574, 590, 591, 575), (575, 591, 576, 560), (576, 592, 593, 577), (577, 593, 594, 578), (578, 594, 595, 579), (579, 595, 596, 580), (580, 596, 597, 581), (581, 597, 598, 582), (582, 598, 599, 583), (583, 599, 600, 584), (584, 600, 601, 585), (585, 601, 602, 586), (586, 602, 603, 587), (587, 603, 604, 588), (588, 604, 605, 589), (589, 605, 606, 590), (590, 606, 607, 591), (591, 607, 592, 576), (592, 608, 609, 593), (593, 609, 610, 594), (594, 610, 611, 595), (595, 611, 612, 596), (596, 612, 613, 597), (597, 613, 614, 598), (598, 614, 615, 599), (599, 615, 616, 600), (600, 616, 617, 601), (601, 617, 618, 602), (602, 618, 619, 603), (603, 619, 620, 604), (604, 620, 621, 605), (605, 621, 622, 606), (606, 622, 623, 607), (607, 623, 608, 592), (608, 624, 625, 609), (609, 625, 626, 610), (610, 626, 627, 611), (611, 627, 628, 612), (612, 628, 629, 613), (613, 629, 630, 614), (614, 630, 631, 615), (615, 631, 632, 616), (616, 632, 633, 617), (617, 633, 634, 618), (618, 634, 635, 619), (619, 635, 636, 620), (620, 636, 637, 621), (621, 637, 638, 622), (622, 638, 639, 623), (623, 639, 624, 608), (624, 0, 1, 625), (625, 1, 2, 626), (626, 2, 3, 627), (627, 3, 4, 628), (628, 4, 5, 629), (629, 5, 6, 630), (630, 6, 7, 631), (631, 7, 8, 632), (632, 8, 9, 633), (633, 9, 10, 634), (634, 10, 11, 635), (635, 11, 12, 636), (636, 12, 13, 637), (637, 13, 14, 638), (638, 14, 15, 639), (639, 15, 0, 624)])
me_torus_001.polygons.foreach_set('use_smooth', [True] * 640)
_uv = me_torus_001.uv_layers.new(name='UVMap')
_uv.uv.foreach_set('vector', [0.525, 0.5, 0.55, 0.5, 0.55, 0.5625, 0.525, 0.5625, 0.525, 0.5625, 0.55, 0.5625, 0.55, 0.625, 0.525, 0.625, 0.525, 0.625, 0.55, 0.625, 0.55, 0.6875, 0.525, 0.6875, 0.525, 0.6875, 0.55, 0.6875, 0.55, 0.75, 0.525, 0.75, 0.525, 0.75, 0.55, 0.75, 0.55, 0.8125, 0.525, 0.8125, 0.525, 0.8125, 0.55, 0.8125, 0.55, 0.875, 0.525, 0.875, 0.525, 0.875, 0.55, 0.875, 0.55, 0.9375, 0.525, 0.9375, 0.525, 0.9375, 0.55, 0.9375, 0.55, 1.0, 0.525, 1.0, 0.525, 0.0, 0.55, 0.0, 0.55, 0.0625, 0.525, 0.0625, 0.525, 0.0625, 0.55, 0.0625, 0.55, 0.125, 0.525, 0.125, 0.525, 0.125, 0.55, 0.125, 0.55, 0.1875, 0.525, 0.1875, 0.525, 0.1875, 0.55, 0.1875, 0.55, 0.25, 0.525, 0.25, 0.525, 0.25, 0.55, 0.25, 0.55, 0.3125, 0.525, 0.3125, 0.525, 0.3125, 0.55, 0.3125, 0.55, 0.375, 0.525, 0.375, 0.525, 0.375, 0.55, 0.375, 0.55, 0.4375, 0.525, 0.4375, 0.525, 0.4375, 0.55, 0.4375, 0.55, 0.5, 0.525, 0.5, 0.55, 0.5, 0.575, 0.5, 0.575, 0.5625, 0.55, 0.5625, 0.55, 0.5625, 0.575, 0.5625, 0.575, 0.625, 0.55, 0.625, 0.55, 0.625, 0.575, 0.625, 0.575, 0.6875, 0.55, 0.6875, 0.55, 0.6875, 0.575, 0.6875, 0.575, 0.75, 0.55, 0.75, 0.55, 0.75, 0.575, 0.75, 0.575, 0.8125, 0.55, 0.8125, 0.55, 0.8125, 0.575, 0.8125, 0.575, 0.875, 0.55, 0.875, 0.55, 0.875, 0.575, 0.875, 0.575, 0.9375, 0.55, 0.9375, 0.55, 0.9375, 0.575, 0.9375, 0.575, 1.0, 0.55, 1.0, 0.55, 0.0, 0.575, 0.0, 0.575, 0.0625, 0.55, 0.0625, 0.55, 0.0625, 0.575, 0.0625, 0.575, 0.125, 0.55, 0.125, 0.55, 0.125, 0.575, 0.125, 0.575, 0.1875, 0.55, 0.1875, 0.55, 0.1875, 0.575, 0.1875, 0.575, 0.25, 0.55, 0.25, 0.55, 0.25, 0.575, 0.25, 0.575, 0.3125, 0.55, 0.3125, 0.55, 0.3125, 0.575, 0.3125, 0.575, 0.375, 0.55, 0.375, 0.55, 0.375, 0.575, 0.375, 0.575, 0.4375, 0.55, 0.4375, 0.55, 0.4375, 0.575, 0.4375, 0.575, 0.5, 0.55, 0.5, 0.575, 0.5, 0.6, 0.5, 0.6, 0.5625, 0.575, 0.5625, 0.575, 0.5625, 0.6, 0.5625, 0.6, 0.625, 0.575, 0.625, 0.575, 0.625, 0.6, 0.625, 0.6, 0.6875, 0.575, 0.6875, 0.575, 0.6875, 0.6, 0.6875, 0.6, 0.75, 0.575, 0.75, 0.575, 0.75, 0.6, 0.75, 0.6, 0.8125, 0.575, 0.8125, 0.575, 0.8125, 0.6, 0.8125, 0.6, 0.875, 0.575, 0.875, 0.575, 0.875, 0.6, 0.875, 0.6, 0.9375, 0.575, 0.9375, 0.575, 0.9375, 0.6, 0.9375, 0.6, 1.0, 0.575, 1.0, 0.575, 0.0, 0.6, 0.0, 0.6, 0.0625, 0.575, 0.0625, 0.575, 0.0625, 0.6, 0.0625, 0.6, 0.125, 0.575, 0.125, 0.575, 0.125, 0.6, 0.125, 0.6, 0.1875, 0.575, 0.1875, 0.575, 0.1875, 0.6, 0.1875, 0.6, 0.25, 0.575, 0.25, 0.575, 0.25, 0.6, 0.25, 0.6, 0.3125, 0.575, 0.3125, 0.575, 0.3125, 0.6, 0.3125, 0.6, 0.375, 0.575, 0.375, 0.575, 0.375, 0.6, 0.375, 0.6, 0.4375, 0.575, 0.4375, 0.575, 0.4375, 0.6, 0.4375, 0.6, 0.5, 0.575, 0.5, 0.6, 0.5, 0.625, 0.5, 0.625, 0.5625, 0.6, 0.5625, 0.6, 0.5625, 0.625, 0.5625, 0.625, 0.625, 0.6, 0.625, 0.6, 0.625, 0.625, 0.625, 0.625, 0.6875, 0.6, 0.6875, 0.6, 0.6875, 0.625, 0.6875, 0.625, 0.75, 0.6, 0.75, 0.6, 0.75, 0.625, 0.75, 0.625, 0.8125, 0.6, 0.8125, 0.6, 0.8125, 0.625, 0.8125, 0.625, 0.875, 0.6, 0.875, 0.6, 0.875, 0.625, 0.875, 0.625, 0.9375, 0.6, 0.9375, 0.6, 0.9375, 0.625, 0.9375, 0.625, 1.0, 0.6, 1.0, 0.6, 0.0, 0.625, 0.0, 0.625, 0.0625, 0.6, 0.0625, 0.6, 0.0625, 0.625, 0.0625, 0.625, 0.125, 0.6, 0.125, 0.6, 0.125, 0.625, 0.125, 0.625, 0.1875, 0.6, 0.1875, 0.6, 0.1875, 0.625, 0.1875, 0.625, 0.25, 0.6, 0.25, 0.6, 0.25, 0.625, 0.25, 0.625, 0.3125, 0.6, 0.3125, 0.6, 0.3125, 0.625, 0.3125, 0.625, 0.375, 0.6, 0.375, 0.6, 0.375, 0.625, 0.375, 0.625, 0.4375, 0.6, 0.4375, 0.6, 0.4375, 0.625, 0.4375, 0.625, 0.5, 0.6, 0.5, 0.625, 0.5, 0.65, 0.5, 0.65, 0.5625, 0.625, 0.5625, 0.625, 0.5625, 0.65, 0.5625, 0.65, 0.625, 0.625, 0.625, 0.625, 0.625, 0.65, 0.625, 0.65, 0.6875, 0.625, 0.6875, 0.625, 0.6875, 0.65, 0.6875, 0.65, 0.75, 0.625, 0.75, 0.625, 0.75, 0.65, 0.75, 0.65, 0.8125, 0.625, 0.8125, 0.625, 0.8125, 0.65, 0.8125, 0.65, 0.875, 0.625, 0.875, 0.625, 0.875, 0.65, 0.875, 0.65, 0.9375, 0.625, 0.9375, 0.625, 0.9375, 0.65, 0.9375, 0.65, 1.0, 0.625, 1.0, 0.625, 0.0, 0.65, 0.0, 0.65, 0.0625, 0.625, 0.0625, 0.625, 0.0625, 0.65, 0.0625, 0.65, 0.125, 0.625, 0.125, 0.625, 0.125, 0.65, 0.125, 0.65, 0.1875, 0.625, 0.1875, 0.625, 0.1875, 0.65, 0.1875, 0.65, 0.25, 0.625, 0.25, 0.625, 0.25, 0.65, 0.25, 0.65, 0.3125, 0.625, 0.3125, 0.625, 0.3125, 0.65, 0.3125, 0.65, 0.375, 0.625, 0.375, 0.625, 0.375, 0.65, 0.375, 0.65, 0.4375, 0.625, 0.4375, 0.625, 0.4375, 0.65, 0.4375, 0.65, 0.5, 0.625, 0.5, 0.65, 0.5, 0.675, 0.5, 0.675, 0.5625, 0.65, 0.5625, 0.65, 0.5625, 0.675, 0.5625, 0.675, 0.625, 0.65, 0.625, 0.65, 0.625, 0.675, 0.625, 0.675, 0.6875, 0.65, 0.6875, 0.65, 0.6875, 0.675, 0.6875, 0.675, 0.75, 0.65, 0.75, 0.65, 0.75, 0.675, 0.75, 0.675, 0.8125, 0.65, 0.8125, 0.65, 0.8125, 0.675, 0.8125, 0.675, 0.875, 0.65, 0.875, 0.65, 0.875, 0.675, 0.875, 0.675, 0.9375, 0.65, 0.9375, 0.65, 0.9375, 0.675, 0.9375, 0.675, 1.0, 0.65, 1.0, 0.65, 0.0, 0.675, 0.0, 0.675, 0.0625, 0.65, 0.0625, 0.65, 0.0625, 0.675, 0.0625, 0.675, 0.125, 0.65, 0.125, 0.65, 0.125, 0.675, 0.125, 0.675, 0.1875, 0.65, 0.1875, 0.65, 0.1875, 0.675, 0.1875, 0.675, 0.25, 0.65, 0.25, 0.65, 0.25, 0.675, 0.25, 0.675, 0.3125, 0.65, 0.3125, 0.65, 0.3125, 0.675, 0.3125, 0.675, 0.375, 0.65, 0.375, 0.65, 0.375, 0.675, 0.375, 0.675, 0.4375, 0.65, 0.4375, 0.65, 0.4375, 0.675, 0.4375, 0.675, 0.5, 0.65, 0.5, 0.675, 0.5, 0.7, 0.5, 0.7, 0.5625, 0.675, 0.5625, 0.675, 0.5625, 0.7, 0.5625, 0.7, 0.625, 0.675, 0.625, 0.675, 0.625, 0.7, 0.625, 0.7, 0.6875, 0.675, 0.6875, 0.675, 0.6875, 0.7, 0.6875, 0.7, 0.75, 0.675, 0.75, 0.675, 0.75, 0.7, 0.75, 0.7, 0.8125, 0.675, 0.8125, 0.675, 0.8125, 0.7, 0.8125, 0.7, 0.875, 0.675, 0.875, 0.675, 0.875, 0.7, 0.875, 0.7, 0.9375, 0.675, 0.9375, 0.675, 0.9375, 0.7, 0.9375, 0.7, 1.0, 0.675, 1.0, 0.675, 0.0, 0.7, 0.0, 0.7, 0.0625, 0.675, 0.0625, 0.675, 0.0625, 0.7, 0.0625, 0.7, 0.125, 0.675, 0.125, 0.675, 0.125, 0.7, 0.125, 0.7, 0.1875, 0.675, 0.1875, 0.675, 0.1875, 0.7, 0.1875, 0.7, 0.25, 0.675, 0.25, 0.675, 0.25, 0.7, 0.25, 0.7, 0.3125, 0.675, 0.3125, 0.675, 0.3125, 0.7, 0.3125, 0.7, 0.375, 0.675, 0.375, 0.675, 0.375, 0.7, 0.375, 0.7, 0.4375, 0.675, 0.4375, 0.675, 0.4375, 0.7, 0.4375, 0.7, 0.5, 0.675, 0.5, 0.7, 0.5, 0.725, 0.5, 0.725, 0.5625, 0.7, 0.5625, 0.7, 0.5625, 0.725, 0.5625, 0.725, 0.625, 0.7, 0.625, 0.7, 0.625, 0.725, 0.625, 0.725, 0.6875, 0.7, 0.6875, 0.7, 0.6875, 0.725, 0.6875, 0.725, 0.75, 0.7, 0.75, 0.7, 0.75, 0.725, 0.75, 0.725, 0.8125, 0.7, 0.8125, 0.7, 0.8125, 0.725, 0.8125, 0.725, 0.875, 0.7, 0.875, 0.7, 0.875, 0.725, 0.875, 0.725, 0.9375, 0.7, 0.9375, 0.7, 0.9375, 0.725, 0.9375, 0.725, 1.0, 0.7, 1.0, 0.7, 0.0, 0.725, 0.0, 0.725, 0.0625, 0.7, 0.0625, 0.7, 0.0625, 0.725, 0.0625, 0.725, 0.125, 0.7, 0.125, 0.7, 0.125, 0.725, 0.125, 0.725, 0.1875, 0.7, 0.1875, 0.7, 0.1875, 0.725, 0.1875, 0.725, 0.25, 0.7, 0.25, 0.7, 0.25, 0.725, 0.25, 0.725, 0.3125, 0.7, 0.3125, 0.7, 0.3125, 0.725, 0.3125, 0.725, 0.375, 0.7, 0.375, 0.7, 0.375, 0.725, 0.375, 0.725, 0.4375, 0.7, 0.4375, 0.7, 0.4375, 0.725, 0.4375, 0.725, 0.5, 0.7, 0.5, 0.725, 0.5, 0.75, 0.5, 0.75, 0.5625, 0.725, 0.5625, 0.725, 0.5625, 0.75, 0.5625, 0.75, 0.625, 0.725, 0.625, 0.725, 0.625, 0.75, 0.625, 0.75, 0.6875, 0.725, 0.6875, 0.725, 0.6875, 0.75, 0.6875, 0.75, 0.75, 0.725, 0.75, 0.725, 0.75, 0.75, 0.75, 0.75, 0.8125, 0.725, 0.8125, 0.725, 0.8125, 0.75, 0.8125, 0.75, 0.875, 0.725, 0.875, 0.725, 0.875, 0.75, 0.875, 0.75, 0.9375, 0.725, 0.9375, 0.725, 0.9375, 0.75, 0.9375, 0.75, 1.0, 0.725, 1.0, 0.725, 0.0, 0.75, 0.0, 0.75, 0.0625, 0.725, 0.0625, 0.725, 0.0625, 0.75, 0.0625, 0.75, 0.125, 0.725, 0.125, 0.725, 0.125, 0.75, 0.125, 0.75, 0.1875, 0.725, 0.1875, 0.725, 0.1875, 0.75, 0.1875, 0.75, 0.25, 0.725, 0.25, 0.725, 0.25, 0.75, 0.25, 0.75, 0.3125, 0.725, 0.3125, 0.725, 0.3125, 0.75, 0.3125, 0.75, 0.375, 0.725, 0.375, 0.725, 0.375, 0.75, 0.375, 0.75, 0.4375, 0.725, 0.4375, 0.725, 0.4375, 0.75, 0.4375, 0.75, 0.5, 0.725, 0.5, 0.75, 0.5, 0.775, 0.5, 0.775, 0.5625, 0.75, 0.5625, 0.75, 0.5625, 0.775, 0.5625, 0.775, 0.625, 0.75, 0.625, 0.75, 0.625, 0.775, 0.625, 0.775, 0.6875, 0.75, 0.6875, 0.75, 0.6875, 0.775, 0.6875, 0.775, 0.75, 0.75, 0.75, 0.75, 0.75, 0.775, 0.75, 0.775, 0.8125, 0.75, 0.8125, 0.75, 0.8125, 0.775, 0.8125, 0.775, 0.875, 0.75, 0.875, 0.75, 0.875, 0.775, 0.875, 0.775, 0.9375, 0.75, 0.9375, 0.75, 0.9375, 0.775, 0.9375, 0.775, 1.0, 0.75, 1.0, 0.75, 0.0, 0.775, 0.0, 0.775, 0.0625, 0.75, 0.0625, 0.75, 0.0625, 0.775, 0.0625, 0.775, 0.125, 0.75, 0.125, 0.75, 0.125, 0.775, 0.125, 0.775, 0.1875, 0.75, 0.1875, 0.75, 0.1875, 0.775, 0.1875, 0.775, 0.25, 0.75, 0.25, 0.75, 0.25, 0.775, 0.25, 0.775, 0.3125, 0.75, 0.3125, 0.75, 0.3125, 0.775, 0.3125, 0.775, 0.375, 0.75, 0.375, 0.75, 0.375, 0.775, 0.375, 0.775, 0.4375, 0.75, 0.4375, 0.75, 0.4375, 0.775, 0.4375, 0.775, 0.5, 0.75, 0.5, 0.775, 0.5, 0.8, 0.5, 0.8, 0.5625, 0.775, 0.5625, 0.775, 0.5625, 0.8, 0.5625, 0.8, 0.625, 0.775, 0.625, 0.775, 0.625, 0.8, 0.625, 0.8, 0.6875, 0.775, 0.6875, 0.775, 0.6875, 0.8, 0.6875, 0.8, 0.75, 0.775, 0.75, 0.775, 0.75, 0.8, 0.75, 0.8, 0.8125, 0.775, 0.8125, 0.775, 0.8125, 0.8, 0.8125, 0.8, 0.875, 0.775, 0.875, 0.775, 0.875, 0.8, 0.875, 0.8, 0.9375, 0.775, 0.9375, 0.775, 0.9375, 0.8, 0.9375, 0.8, 1.0, 0.775, 1.0, 0.775, 0.0, 0.8, 0.0, 0.8, 0.0625, 0.775, 0.0625, 0.775, 0.0625, 0.8, 0.0625, 0.8, 0.125, 0.775, 0.125, 0.775, 0.125, 0.8, 0.125, 0.8, 0.1875, 0.775, 0.1875, 0.775, 0.1875, 0.8, 0.1875, 0.8, 0.25, 0.775, 0.25, 0.775, 0.25, 0.8, 0.25, 0.8, 0.3125, 0.775, 0.3125, 0.775, 0.3125, 0.8, 0.3125, 0.8, 0.375, 0.775, 0.375, 0.775, 0.375, 0.8, 0.375, 0.8, 0.4375, 0.775, 0.4375, 0.775, 0.4375, 0.8, 0.4375, 0.8, 0.5, 0.775, 0.5, 0.8, 0.5, 0.825, 0.5, 0.825, 0.5625, 0.8, 0.5625, 0.8, 0.5625, 0.825, 0.5625, 0.825, 0.625, 0.8, 0.625, 0.8, 0.625, 0.825, 0.625, 0.825, 0.6875, 0.8, 0.6875, 0.8, 0.6875, 0.825, 0.6875, 0.825, 0.75, 0.8, 0.75, 0.8, 0.75, 0.825, 0.75, 0.825, 0.8125, 0.8, 0.8125, 0.8, 0.8125, 0.825, 0.8125, 0.825, 0.875, 0.8, 0.875, 0.8, 0.875, 0.825, 0.875, 0.825, 0.9375, 0.8, 0.9375, 0.8, 0.9375, 0.825, 0.9375, 0.825, 1.0, 0.8, 1.0, 0.8, 0.0, 0.825, 0.0, 0.825, 0.0625, 0.8, 0.0625, 0.8, 0.0625, 0.825, 0.0625, 0.825, 0.125, 0.8, 0.125, 0.8, 0.125, 0.825, 0.125, 0.825, 0.1875, 0.8, 0.1875, 0.8, 0.1875, 0.825, 0.1875, 0.825, 0.25, 0.8, 0.25, 0.8, 0.25, 0.825, 0.25, 0.825, 0.3125, 0.8, 0.3125, 0.8, 0.3125, 0.825, 0.3125, 0.825, 0.375, 0.8, 0.375, 0.8, 0.375, 0.825, 0.375, 0.825, 0.4375, 0.8, 0.4375, 0.8, 0.4375, 0.825, 0.4375, 0.825, 0.5, 0.8, 0.5, 0.825, 0.5, 0.85, 0.5, 0.85, 0.5625, 0.825, 0.5625, 0.825, 0.5625, 0.85, 0.5625, 0.85, 0.625, 0.825, 0.625, 0.825, 0.625, 0.85, 0.625, 0.85, 0.6875, 0.825, 0.6875, 0.825, 0.6875, 0.85, 0.6875, 0.85, 0.75, 0.825, 0.75, 0.825, 0.75, 0.85, 0.75, 0.85, 0.8125, 0.825, 0.8125, 0.825, 0.8125, 0.85, 0.8125, 0.85, 0.875, 0.825, 0.875, 0.825, 0.875, 0.85, 0.875, 0.85, 0.9375, 0.825, 0.9375, 0.825, 0.9375, 0.85, 0.9375, 0.85, 1.0, 0.825, 1.0, 0.825, 0.0, 0.85, 0.0, 0.85, 0.0625, 0.825, 0.0625, 0.825, 0.0625, 0.85, 0.0625, 0.85, 0.125, 0.825, 0.125, 0.825, 0.125, 0.85, 0.125, 0.85, 0.1875, 0.825, 0.1875, 0.825, 0.1875, 0.85, 0.1875, 0.85, 0.25, 0.825, 0.25, 0.825, 0.25, 0.85, 0.25, 0.85, 0.3125, 0.825, 0.3125, 0.825, 0.3125, 0.85, 0.3125, 0.85, 0.375, 0.825, 0.375, 0.825, 0.375, 0.85, 0.375, 0.85, 0.4375, 0.825, 0.4375, 0.825, 0.4375, 0.85, 0.4375, 0.85, 0.5, 0.825, 0.5, 0.85, 0.5, 0.875, 0.5, 0.875, 0.5625, 0.85, 0.5625, 0.85, 0.5625, 0.875, 0.5625, 0.875, 0.625, 0.85, 0.625, 0.85, 0.625, 0.875, 0.625, 0.875, 0.6875, 0.85, 0.6875, 0.85, 0.6875, 0.875, 0.6875, 0.875, 0.75, 0.85, 0.75, 0.85, 0.75, 0.875, 0.75, 0.875, 0.8125, 0.85, 0.8125, 0.85, 0.8125, 0.875, 0.8125, 0.875, 0.875, 0.85, 0.875, 0.85, 0.875, 0.875, 0.875, 0.875, 0.9375, 0.85, 0.9375, 0.85, 0.9375, 0.875, 0.9375, 0.875, 1.0, 0.85, 1.0, 0.85, 0.0, 0.875, 0.0, 0.875, 0.0625, 0.85, 0.0625, 0.85, 0.0625, 0.875, 0.0625, 0.875, 0.125, 0.85, 0.125, 0.85, 0.125, 0.875, 0.125, 0.875, 0.1875, 0.85, 0.1875, 0.85, 0.1875, 0.875, 0.1875, 0.875, 0.25, 0.85, 0.25, 0.85, 0.25, 0.875, 0.25, 0.875, 0.3125, 0.85, 0.3125, 0.85, 0.3125, 0.875, 0.3125, 0.875, 0.375, 0.85, 0.375, 0.85, 0.375, 0.875, 0.375, 0.875, 0.4375, 0.85, 0.4375, 0.85, 0.4375, 0.875, 0.4375, 0.875, 0.5, 0.85, 0.5, 0.875, 0.5, 0.9, 0.5, 0.9, 0.5625, 0.875, 0.5625, 0.875, 0.5625, 0.9, 0.5625, 0.9, 0.625, 0.875, 0.625, 0.875, 0.625, 0.9, 0.625, 0.9, 0.6875, 0.875, 0.6875, 0.875, 0.6875, 0.9, 0.6875, 0.9, 0.75, 0.875, 0.75, 0.875, 0.75, 0.9, 0.75, 0.9, 0.8125, 0.875, 0.8125, 0.875, 0.8125, 0.9, 0.8125, 0.9, 0.875, 0.875, 0.875, 0.875, 0.875, 0.9, 0.875, 0.9, 0.9375, 0.875, 0.9375, 0.875, 0.9375, 0.9, 0.9375, 0.9, 1.0, 0.875, 1.0, 0.875, 0.0, 0.9, 0.0, 0.9, 0.0625, 0.875, 0.0625, 0.875, 0.0625, 0.9, 0.0625, 0.9, 0.125, 0.875, 0.125, 0.875, 0.125, 0.9, 0.125, 0.9, 0.1875, 0.875, 0.1875, 0.875, 0.1875, 0.9, 0.1875, 0.9, 0.25, 0.875, 0.25, 0.875, 0.25, 0.9, 0.25, 0.9, 0.3125, 0.875, 0.3125, 0.875, 0.3125, 0.9, 0.3125, 0.9, 0.375, 0.875, 0.375, 0.875, 0.375, 0.9, 0.375, 0.9, 0.4375, 0.875, 0.4375, 0.875, 0.4375, 0.9, 0.4375, 0.9, 0.5, 0.875, 0.5, 0.9, 0.5, 0.925, 0.5, 0.925, 0.5625, 0.9, 0.5625, 0.9, 0.5625, 0.925, 0.5625, 0.925, 0.625, 0.9, 0.625, 0.9, 0.625, 0.925, 0.625, 0.925, 0.6875, 0.9, 0.6875, 0.9, 0.6875, 0.925, 0.6875, 0.925, 0.75, 0.9, 0.75, 0.9, 0.75, 0.925, 0.75, 0.925, 0.8125, 0.9, 0.8125, 0.9, 0.8125, 0.925, 0.8125, 0.925, 0.875, 0.9, 0.875, 0.9, 0.875, 0.925, 0.875, 0.925, 0.9375, 0.9, 0.9375, 0.9, 0.9375, 0.925, 0.9375, 0.925, 1.0, 0.9, 1.0, 0.9, 0.0, 0.925, 0.0, 0.925, 0.0625, 0.9, 0.0625, 0.9, 0.0625, 0.925, 0.0625, 0.925, 0.125, 0.9, 0.125, 0.9, 0.125, 0.925, 0.125, 0.925, 0.1875, 0.9, 0.1875, 0.9, 0.1875, 0.925, 0.1875, 0.925, 0.25, 0.9, 0.25, 0.9, 0.25, 0.925, 0.25, 0.925, 0.3125, 0.9, 0.3125, 0.9, 0.3125, 0.925, 0.3125, 0.925, 0.375, 0.9, 0.375, 0.9, 0.375, 0.925, 0.375, 0.925, 0.4375, 0.9, 0.4375, 0.9, 0.4375, 0.925, 0.4375, 0.925, 0.5, 0.9, 0.5, 0.925, 0.5, 0.95, 0.5, 0.95, 0.5625, 0.925, 0.5625, 0.925, 0.5625, 0.95, 0.5625, 0.95, 0.625, 0.925, 0.625, 0.925, 0.625, 0.95, 0.625, 0.95, 0.6875, 0.925, 0.6875, 0.925, 0.6875, 0.95, 0.6875, 0.95, 0.75, 0.925, 0.75, 0.925, 0.75, 0.95, 0.75, 0.95, 0.8125, 0.925, 0.8125, 0.925, 0.8125, 0.95, 0.8125, 0.95, 0.875, 0.925, 0.875, 0.925, 0.875, 0.95, 0.875, 0.95, 0.9375, 0.925, 0.9375, 0.925, 0.9375, 0.95, 0.9375, 0.95, 1.0, 0.925, 1.0, 0.925, 0.0, 0.95, 0.0, 0.95, 0.0625, 0.925, 0.0625, 0.925, 0.0625, 0.95, 0.0625, 0.95, 0.125, 0.925, 0.125, 0.925, 0.125, 0.95, 0.125, 0.95, 0.1875, 0.925, 0.1875, 0.925, 0.1875, 0.95, 0.1875, 0.95, 0.25, 0.925, 0.25, 0.925, 0.25, 0.95, 0.25, 0.95, 0.3125, 0.925, 0.3125, 0.925, 0.3125, 0.95, 0.3125, 0.95, 0.375, 0.925, 0.375, 0.925, 0.375, 0.95, 0.375, 0.95, 0.4375, 0.925, 0.4375, 0.925, 0.4375, 0.95, 0.4375, 0.95, 0.5, 0.925, 0.5, 0.95, 0.5, 0.975, 0.5, 0.975, 0.5625, 0.95, 0.5625, 0.95, 0.5625, 0.975, 0.5625, 0.975, 0.625, 0.95, 0.625, 0.95, 0.625, 0.975, 0.625, 0.975, 0.6875, 0.95, 0.6875, 0.95, 0.6875, 0.975, 0.6875, 0.975, 0.75, 0.95, 0.75, 0.95, 0.75, 0.975, 0.75, 0.975, 0.8125, 0.95, 0.8125, 0.95, 0.8125, 0.975, 0.8125, 0.975, 0.875, 0.95, 0.875, 0.95, 0.875, 0.975, 0.875, 0.975, 0.9375, 0.95, 0.9375, 0.95, 0.9375, 0.975, 0.9375, 0.975, 1.0, 0.95, 1.0, 0.95, 0.0, 0.975, 0.0, 0.975, 0.0625, 0.95, 0.0625, 0.95, 0.0625, 0.975, 0.0625, 0.975, 0.125, 0.95, 0.125, 0.95, 0.125, 0.975, 0.125, 0.975, 0.1875, 0.95, 0.1875, 0.95, 0.1875, 0.975, 0.1875, 0.975, 0.25, 0.95, 0.25, 0.95, 0.25, 0.975, 0.25, 0.975, 0.3125, 0.95, 0.3125, 0.95, 0.3125, 0.975, 0.3125, 0.975, 0.375, 0.95, 0.375, 0.95, 0.375, 0.975, 0.375, 0.975, 0.4375, 0.95, 0.4375, 0.95, 0.4375, 0.975, 0.4375, 0.975, 0.5, 0.95, 0.5, 0.975, 0.5, 1.0, 0.5, 1.0, 0.5625, 0.975, 0.5625, 0.975, 0.5625, 1.0, 0.5625, 1.0, 0.625, 0.975, 0.625, 0.975, 0.625, 1.0, 0.625, 1.0, 0.6875, 0.975, 0.6875, 0.975, 0.6875, 1.0, 0.6875, 1.0, 0.75, 0.975, 0.75, 0.975, 0.75, 1.0, 0.75, 1.0, 0.8125, 0.975, 0.8125, 0.975, 0.8125, 1.0, 0.8125, 1.0, 0.875, 0.975, 0.875, 0.975, 0.875, 1.0, 0.875, 1.0, 0.9375, 0.975, 0.9375, 0.975, 0.9375, 1.0, 0.9375, 1.0, 1.0, 0.975, 1.0, 0.975, 0.0, 1.0, 0.0, 1.0, 0.0625, 0.975, 0.0625, 0.975, 0.0625, 1.0, 0.0625, 1.0, 0.125, 0.975, 0.125, 0.975, 0.125, 1.0, 0.125, 1.0, 0.1875, 0.975, 0.1875, 0.975, 0.1875, 1.0, 0.1875, 1.0, 0.25, 0.975, 0.25, 0.975, 0.25, 1.0, 0.25, 1.0, 0.3125, 0.975, 0.3125, 0.975, 0.3125, 1.0, 0.3125, 1.0, 0.375, 0.975, 0.375, 0.975, 0.375, 1.0, 0.375, 1.0, 0.4375, 0.975, 0.4375, 0.975, 0.4375, 1.0, 0.4375, 1.0, 0.5, 0.975, 0.5, 4.441e-16, 0.5, 0.025, 0.5, 0.025, 0.5625, 4.441e-16, 0.5625, 4.441e-16, 0.5625, 0.025, 0.5625, 0.025, 0.625, 4.441e-16, 0.625, 4.441e-16, 0.625, 0.025, 0.625, 0.025, 0.6875, 4.441e-16, 0.6875, 4.441e-16, 0.6875, 0.025, 0.6875, 0.025, 0.75, 4.441e-16, 0.75, 4.441e-16, 0.75, 0.025, 0.75, 0.025, 0.8125, 4.441e-16, 0.8125, 4.441e-16, 0.8125, 0.025, 0.8125, 0.025, 0.875, 4.441e-16, 0.875, 4.441e-16, 0.875, 0.025, 0.875, 0.025, 0.9375, 4.441e-16, 0.9375, 4.441e-16, 0.9375, 0.025, 0.9375, 0.025, 1.0, 4.441e-16, 1.0, 4.441e-16, 0.0, 0.025, 0.0, 0.025, 0.0625, 4.441e-16, 0.0625, 4.441e-16, 0.0625, 0.025, 0.0625, 0.025, 0.125, 4.441e-16, 0.125, 4.441e-16, 0.125, 0.025, 0.125, 0.025, 0.1875, 4.441e-16, 0.1875, 4.441e-16, 0.1875, 0.025, 0.1875, 0.025, 0.25, 4.441e-16, 0.25, 4.441e-16, 0.25, 0.025, 0.25, 0.025, 0.3125, 4.441e-16, 0.3125, 4.441e-16, 0.3125, 0.025, 0.3125, 0.025, 0.375, 4.441e-16, 0.375, 4.441e-16, 0.375, 0.025, 0.375, 0.025, 0.4375, 4.441e-16, 0.4375, 4.441e-16, 0.4375, 0.025, 0.4375, 0.025, 0.5, 4.441e-16, 0.5, 0.025, 0.5, 0.05, 0.5, 0.05, 0.5625, 0.025, 0.5625, 0.025, 0.5625, 0.05, 0.5625, 0.05, 0.625, 0.025, 0.625, 0.025, 0.625, 0.05, 0.625, 0.05, 0.6875, 0.025, 0.6875, 0.025, 0.6875, 0.05, 0.6875, 0.05, 0.75, 0.025, 0.75, 0.025, 0.75, 0.05, 0.75, 0.05, 0.8125, 0.025, 0.8125, 0.025, 0.8125, 0.05, 0.8125, 0.05, 0.875, 0.025, 0.875, 0.025, 0.875, 0.05, 0.875, 0.05, 0.9375, 0.025, 0.9375, 0.025, 0.9375, 0.05, 0.9375, 0.05, 1.0, 0.025, 1.0, 0.025, 0.0, 0.05, 0.0, 0.05, 0.0625, 0.025, 0.0625, 0.025, 0.0625, 0.05, 0.0625, 0.05, 0.125, 0.025, 0.125, 0.025, 0.125, 0.05, 0.125, 0.05, 0.1875, 0.025, 0.1875, 0.025, 0.1875, 0.05, 0.1875, 0.05, 0.25, 0.025, 0.25, 0.025, 0.25, 0.05, 0.25, 0.05, 0.3125, 0.025, 0.3125, 0.025, 0.3125, 0.05, 0.3125, 0.05, 0.375, 0.025, 0.375, 0.025, 0.375, 0.05, 0.375, 0.05, 0.4375, 0.025, 0.4375, 0.025, 0.4375, 0.05, 0.4375, 0.05, 0.5, 0.025, 0.5, 0.05, 0.5, 0.075, 0.5, 0.075, 0.5625, 0.05, 0.5625, 0.05, 0.5625, 0.075, 0.5625, 0.075, 0.625, 0.05, 0.625, 0.05, 0.625, 0.075, 0.625, 0.075, 0.6875, 0.05, 0.6875, 0.05, 0.6875, 0.075, 0.6875, 0.075, 0.75, 0.05, 0.75, 0.05, 0.75, 0.075, 0.75, 0.075, 0.8125, 0.05, 0.8125, 0.05, 0.8125, 0.075, 0.8125, 0.075, 0.875, 0.05, 0.875, 0.05, 0.875, 0.075, 0.875, 0.075, 0.9375, 0.05, 0.9375, 0.05, 0.9375, 0.075, 0.9375, 0.075, 1.0, 0.05, 1.0, 0.05, 0.0, 0.075, 0.0, 0.075, 0.0625, 0.05, 0.0625, 0.05, 0.0625, 0.075, 0.0625, 0.075, 0.125, 0.05, 0.125, 0.05, 0.125, 0.075, 0.125, 0.075, 0.1875, 0.05, 0.1875, 0.05, 0.1875, 0.075, 0.1875, 0.075, 0.25, 0.05, 0.25, 0.05, 0.25, 0.075, 0.25, 0.075, 0.3125, 0.05, 0.3125, 0.05, 0.3125, 0.075, 0.3125, 0.075, 0.375, 0.05, 0.375, 0.05, 0.375, 0.075, 0.375, 0.075, 0.4375, 0.05, 0.4375, 0.05, 0.4375, 0.075, 0.4375, 0.075, 0.5, 0.05, 0.5, 0.075, 0.5, 0.1, 0.5, 0.1, 0.5625, 0.075, 0.5625, 0.075, 0.5625, 0.1, 0.5625, 0.1, 0.625, 0.075, 0.625, 0.075, 0.625, 0.1, 0.625, 0.1, 0.6875, 0.075, 0.6875, 0.075, 0.6875, 0.1, 0.6875, 0.1, 0.75, 0.075, 0.75, 0.075, 0.75, 0.1, 0.75, 0.1, 0.8125, 0.075, 0.8125, 0.075, 0.8125, 0.1, 0.8125, 0.1, 0.875, 0.075, 0.875, 0.075, 0.875, 0.1, 0.875, 0.1, 0.9375, 0.075, 0.9375, 0.075, 0.9375, 0.1, 0.9375, 0.1, 1.0, 0.075, 1.0, 0.075, 0.0, 0.1, 0.0, 0.1, 0.0625, 0.075, 0.0625, 0.075, 0.0625, 0.1, 0.0625, 0.1, 0.125, 0.075, 0.125, 0.075, 0.125, 0.1, 0.125, 0.1, 0.1875, 0.075, 0.1875, 0.075, 0.1875, 0.1, 0.1875, 0.1, 0.25, 0.075, 0.25, 0.075, 0.25, 0.1, 0.25, 0.1, 0.3125, 0.075, 0.3125, 0.075, 0.3125, 0.1, 0.3125, 0.1, 0.375, 0.075, 0.375, 0.075, 0.375, 0.1, 0.375, 0.1, 0.4375, 0.075, 0.4375, 0.075, 0.4375, 0.1, 0.4375, 0.1, 0.5, 0.075, 0.5, 0.1, 0.5, 0.125, 0.5, 0.125, 0.5625, 0.1, 0.5625, 0.1, 0.5625, 0.125, 0.5625, 0.125, 0.625, 0.1, 0.625, 0.1, 0.625, 0.125, 0.625, 0.125, 0.6875, 0.1, 0.6875, 0.1, 0.6875, 0.125, 0.6875, 0.125, 0.75, 0.1, 0.75, 0.1, 0.75, 0.125, 0.75, 0.125, 0.8125, 0.1, 0.8125, 0.1, 0.8125, 0.125, 0.8125, 0.125, 0.875, 0.1, 0.875, 0.1, 0.875, 0.125, 0.875, 0.125, 0.9375, 0.1, 0.9375, 0.1, 0.9375, 0.125, 0.9375, 0.125, 1.0, 0.1, 1.0, 0.1, 0.0, 0.125, 0.0, 0.125, 0.0625, 0.1, 0.0625, 0.1, 0.0625, 0.125, 0.0625, 0.125, 0.125, 0.1, 0.125, 0.1, 0.125, 0.125, 0.125, 0.125, 0.1875, 0.1, 0.1875, 0.1, 0.1875, 0.125, 0.1875, 0.125, 0.25, 0.1, 0.25, 0.1, 0.25, 0.125, 0.25, 0.125, 0.3125, 0.1, 0.3125, 0.1, 0.3125, 0.125, 0.3125, 0.125, 0.375, 0.1, 0.375, 0.1, 0.375, 0.125, 0.375, 0.125, 0.4375, 0.1, 0.4375, 0.1, 0.4375, 0.125, 0.4375, 0.125, 0.5, 0.1, 0.5, 0.125, 0.5, 0.15, 0.5, 0.15, 0.5625, 0.125, 0.5625, 0.125, 0.5625, 0.15, 0.5625, 0.15, 0.625, 0.125, 0.625, 0.125, 0.625, 0.15, 0.625, 0.15, 0.6875, 0.125, 0.6875, 0.125, 0.6875, 0.15, 0.6875, 0.15, 0.75, 0.125, 0.75, 0.125, 0.75, 0.15, 0.75, 0.15, 0.8125, 0.125, 0.8125, 0.125, 0.8125, 0.15, 0.8125, 0.15, 0.875, 0.125, 0.875, 0.125, 0.875, 0.15, 0.875, 0.15, 0.9375, 0.125, 0.9375, 0.125, 0.9375, 0.15, 0.9375, 0.15, 1.0, 0.125, 1.0, 0.125, 0.0, 0.15, 0.0, 0.15, 0.0625, 0.125, 0.0625, 0.125, 0.0625, 0.15, 0.0625, 0.15, 0.125, 0.125, 0.125, 0.125, 0.125, 0.15, 0.125, 0.15, 0.1875, 0.125, 0.1875, 0.125, 0.1875, 0.15, 0.1875, 0.15, 0.25, 0.125, 0.25, 0.125, 0.25, 0.15, 0.25, 0.15, 0.3125, 0.125, 0.3125, 0.125, 0.3125, 0.15, 0.3125, 0.15, 0.375, 0.125, 0.375, 0.125, 0.375, 0.15, 0.375, 0.15, 0.4375, 0.125, 0.4375, 0.125, 0.4375, 0.15, 0.4375, 0.15, 0.5, 0.125, 0.5, 0.15, 0.5, 0.175, 0.5, 0.175, 0.5625, 0.15, 0.5625, 0.15, 0.5625, 0.175, 0.5625, 0.175, 0.625, 0.15, 0.625, 0.15, 0.625, 0.175, 0.625, 0.175, 0.6875, 0.15, 0.6875, 0.15, 0.6875, 0.175, 0.6875, 0.175, 0.75, 0.15, 0.75, 0.15, 0.75, 0.175, 0.75, 0.175, 0.8125, 0.15, 0.8125, 0.15, 0.8125, 0.175, 0.8125, 0.175, 0.875, 0.15, 0.875, 0.15, 0.875, 0.175, 0.875, 0.175, 0.9375, 0.15, 0.9375, 0.15, 0.9375, 0.175, 0.9375, 0.175, 1.0, 0.15, 1.0, 0.15, 0.0, 0.175, 0.0, 0.175, 0.0625, 0.15, 0.0625, 0.15, 0.0625, 0.175, 0.0625, 0.175, 0.125, 0.15, 0.125, 0.15, 0.125, 0.175, 0.125, 0.175, 0.1875, 0.15, 0.1875, 0.15, 0.1875, 0.175, 0.1875, 0.175, 0.25, 0.15, 0.25, 0.15, 0.25, 0.175, 0.25, 0.175, 0.3125, 0.15, 0.3125, 0.15, 0.3125, 0.175, 0.3125, 0.175, 0.375, 0.15, 0.375, 0.15, 0.375, 0.175, 0.375, 0.175, 0.4375, 0.15, 0.4375, 0.15, 0.4375, 0.175, 0.4375, 0.175, 0.5, 0.15, 0.5, 0.175, 0.5, 0.2, 0.5, 0.2, 0.5625, 0.175, 0.5625, 0.175, 0.5625, 0.2, 0.5625, 0.2, 0.625, 0.175, 0.625, 0.175, 0.625, 0.2, 0.625, 0.2, 0.6875, 0.175, 0.6875, 0.175, 0.6875, 0.2, 0.6875, 0.2, 0.75, 0.175, 0.75, 0.175, 0.75, 0.2, 0.75, 0.2, 0.8125, 0.175, 0.8125, 0.175, 0.8125, 0.2, 0.8125, 0.2, 0.875, 0.175, 0.875, 0.175, 0.875, 0.2, 0.875, 0.2, 0.9375, 0.175, 0.9375, 0.175, 0.9375, 0.2, 0.9375, 0.2, 1.0, 0.175, 1.0, 0.175, 0.0, 0.2, 0.0, 0.2, 0.0625, 0.175, 0.0625, 0.175, 0.0625, 0.2, 0.0625, 0.2, 0.125, 0.175, 0.125, 0.175, 0.125, 0.2, 0.125, 0.2, 0.1875, 0.175, 0.1875, 0.175, 0.1875, 0.2, 0.1875, 0.2, 0.25, 0.175, 0.25, 0.175, 0.25, 0.2, 0.25, 0.2, 0.3125, 0.175, 0.3125, 0.175, 0.3125, 0.2, 0.3125, 0.2, 0.375, 0.175, 0.375, 0.175, 0.375, 0.2, 0.375, 0.2, 0.4375, 0.175, 0.4375, 0.175, 0.4375, 0.2, 0.4375, 0.2, 0.5, 0.175, 0.5, 0.2, 0.5, 0.225, 0.5, 0.225, 0.5625, 0.2, 0.5625, 0.2, 0.5625, 0.225, 0.5625, 0.225, 0.625, 0.2, 0.625, 0.2, 0.625, 0.225, 0.625, 0.225, 0.6875, 0.2, 0.6875, 0.2, 0.6875, 0.225, 0.6875, 0.225, 0.75, 0.2, 0.75, 0.2, 0.75, 0.225, 0.75, 0.225, 0.8125, 0.2, 0.8125, 0.2, 0.8125, 0.225, 0.8125, 0.225, 0.875, 0.2, 0.875, 0.2, 0.875, 0.225, 0.875, 0.225, 0.9375, 0.2, 0.9375, 0.2, 0.9375, 0.225, 0.9375, 0.225, 1.0, 0.2, 1.0, 0.2, 0.0, 0.225, 0.0, 0.225, 0.0625, 0.2, 0.0625, 0.2, 0.0625, 0.225, 0.0625, 0.225, 0.125, 0.2, 0.125, 0.2, 0.125, 0.225, 0.125, 0.225, 0.1875, 0.2, 0.1875, 0.2, 0.1875, 0.225, 0.1875, 0.225, 0.25, 0.2, 0.25, 0.2, 0.25, 0.225, 0.25, 0.225, 0.3125, 0.2, 0.3125, 0.2, 0.3125, 0.225, 0.3125, 0.225, 0.375, 0.2, 0.375, 0.2, 0.375, 0.225, 0.375, 0.225, 0.4375, 0.2, 0.4375, 0.2, 0.4375, 0.225, 0.4375, 0.225, 0.5, 0.2, 0.5, 0.225, 0.5, 0.25, 0.5, 0.25, 0.5625, 0.225, 0.5625, 0.225, 0.5625, 0.25, 0.5625, 0.25, 0.625, 0.225, 0.625, 0.225, 0.625, 0.25, 0.625, 0.25, 0.6875, 0.225, 0.6875, 0.225, 0.6875, 0.25, 0.6875, 0.25, 0.75, 0.225, 0.75, 0.225, 0.75, 0.25, 0.75, 0.25, 0.8125, 0.225, 0.8125, 0.225, 0.8125, 0.25, 0.8125, 0.25, 0.875, 0.225, 0.875, 0.225, 0.875, 0.25, 0.875, 0.25, 0.9375, 0.225, 0.9375, 0.225, 0.9375, 0.25, 0.9375, 0.25, 1.0, 0.225, 1.0, 0.225, 0.0, 0.25, 0.0, 0.25, 0.0625, 0.225, 0.0625, 0.225, 0.0625, 0.25, 0.0625, 0.25, 0.125, 0.225, 0.125, 0.225, 0.125, 0.25, 0.125, 0.25, 0.1875, 0.225, 0.1875, 0.225, 0.1875, 0.25, 0.1875, 0.25, 0.25, 0.225, 0.25, 0.225, 0.25, 0.25, 0.25, 0.25, 0.3125, 0.225, 0.3125, 0.225, 0.3125, 0.25, 0.3125, 0.25, 0.375, 0.225, 0.375, 0.225, 0.375, 0.25, 0.375, 0.25, 0.4375, 0.225, 0.4375, 0.225, 0.4375, 0.25, 0.4375, 0.25, 0.5, 0.225, 0.5, 0.25, 0.5, 0.275, 0.5, 0.275, 0.5625, 0.25, 0.5625, 0.25, 0.5625, 0.275, 0.5625, 0.275, 0.625, 0.25, 0.625, 0.25, 0.625, 0.275, 0.625, 0.275, 0.6875, 0.25, 0.6875, 0.25, 0.6875, 0.275, 0.6875, 0.275, 0.75, 0.25, 0.75, 0.25, 0.75, 0.275, 0.75, 0.275, 0.8125, 0.25, 0.8125, 0.25, 0.8125, 0.275, 0.8125, 0.275, 0.875, 0.25, 0.875, 0.25, 0.875, 0.275, 0.875, 0.275, 0.9375, 0.25, 0.9375, 0.25, 0.9375, 0.275, 0.9375, 0.275, 1.0, 0.25, 1.0, 0.25, 0.0, 0.275, 0.0, 0.275, 0.0625, 0.25, 0.0625, 0.25, 0.0625, 0.275, 0.0625, 0.275, 0.125, 0.25, 0.125, 0.25, 0.125, 0.275, 0.125, 0.275, 0.1875, 0.25, 0.1875, 0.25, 0.1875, 0.275, 0.1875, 0.275, 0.25, 0.25, 0.25, 0.25, 0.25, 0.275, 0.25, 0.275, 0.3125, 0.25, 0.3125, 0.25, 0.3125, 0.275, 0.3125, 0.275, 0.375, 0.25, 0.375, 0.25, 0.375, 0.275, 0.375, 0.275, 0.4375, 0.25, 0.4375, 0.25, 0.4375, 0.275, 0.4375, 0.275, 0.5, 0.25, 0.5, 0.275, 0.5, 0.3, 0.5, 0.3, 0.5625, 0.275, 0.5625, 0.275, 0.5625, 0.3, 0.5625, 0.3, 0.625, 0.275, 0.625, 0.275, 0.625, 0.3, 0.625, 0.3, 0.6875, 0.275, 0.6875, 0.275, 0.6875, 0.3, 0.6875, 0.3, 0.75, 0.275, 0.75, 0.275, 0.75, 0.3, 0.75, 0.3, 0.8125, 0.275, 0.8125, 0.275, 0.8125, 0.3, 0.8125, 0.3, 0.875, 0.275, 0.875, 0.275, 0.875, 0.3, 0.875, 0.3, 0.9375, 0.275, 0.9375, 0.275, 0.9375, 0.3, 0.9375, 0.3, 1.0, 0.275, 1.0, 0.275, 0.0, 0.3, 0.0, 0.3, 0.0625, 0.275, 0.0625, 0.275, 0.0625, 0.3, 0.0625, 0.3, 0.125, 0.275, 0.125, 0.275, 0.125, 0.3, 0.125, 0.3, 0.1875, 0.275, 0.1875, 0.275, 0.1875, 0.3, 0.1875, 0.3, 0.25, 0.275, 0.25, 0.275, 0.25, 0.3, 0.25, 0.3, 0.3125, 0.275, 0.3125, 0.275, 0.3125, 0.3, 0.3125, 0.3, 0.375, 0.275, 0.375, 0.275, 0.375, 0.3, 0.375, 0.3, 0.4375, 0.275, 0.4375, 0.275, 0.4375, 0.3, 0.4375, 0.3, 0.5, 0.275, 0.5, 0.3, 0.5, 0.325, 0.5, 0.325, 0.5625, 0.3, 0.5625, 0.3, 0.5625, 0.325, 0.5625, 0.325, 0.625, 0.3, 0.625, 0.3, 0.625, 0.325, 0.625, 0.325, 0.6875, 0.3, 0.6875, 0.3, 0.6875, 0.325, 0.6875, 0.325, 0.75, 0.3, 0.75, 0.3, 0.75, 0.325, 0.75, 0.325, 0.8125, 0.3, 0.8125, 0.3, 0.8125, 0.325, 0.8125, 0.325, 0.875, 0.3, 0.875, 0.3, 0.875, 0.325, 0.875, 0.325, 0.9375, 0.3, 0.9375, 0.3, 0.9375, 0.325, 0.9375, 0.325, 1.0, 0.3, 1.0, 0.3, 0.0, 0.325, 0.0, 0.325, 0.0625, 0.3, 0.0625, 0.3, 0.0625, 0.325, 0.0625, 0.325, 0.125, 0.3, 0.125, 0.3, 0.125, 0.325, 0.125, 0.325, 0.1875, 0.3, 0.1875, 0.3, 0.1875, 0.325, 0.1875, 0.325, 0.25, 0.3, 0.25, 0.3, 0.25, 0.325, 0.25, 0.325, 0.3125, 0.3, 0.3125, 0.3, 0.3125, 0.325, 0.3125, 0.325, 0.375, 0.3, 0.375, 0.3, 0.375, 0.325, 0.375, 0.325, 0.4375, 0.3, 0.4375, 0.3, 0.4375, 0.325, 0.4375, 0.325, 0.5, 0.3, 0.5, 0.325, 0.5, 0.35, 0.5, 0.35, 0.5625, 0.325, 0.5625, 0.325, 0.5625, 0.35, 0.5625, 0.35, 0.625, 0.325, 0.625, 0.325, 0.625, 0.35, 0.625, 0.35, 0.6875, 0.325, 0.6875, 0.325, 0.6875, 0.35, 0.6875, 0.35, 0.75, 0.325, 0.75, 0.325, 0.75, 0.35, 0.75, 0.35, 0.8125, 0.325, 0.8125, 0.325, 0.8125, 0.35, 0.8125, 0.35, 0.875, 0.325, 0.875, 0.325, 0.875, 0.35, 0.875, 0.35, 0.9375, 0.325, 0.9375, 0.325, 0.9375, 0.35, 0.9375, 0.35, 1.0, 0.325, 1.0, 0.325, 0.0, 0.35, 0.0, 0.35, 0.0625, 0.325, 0.0625, 0.325, 0.0625, 0.35, 0.0625, 0.35, 0.125, 0.325, 0.125, 0.325, 0.125, 0.35, 0.125, 0.35, 0.1875, 0.325, 0.1875, 0.325, 0.1875, 0.35, 0.1875, 0.35, 0.25, 0.325, 0.25, 0.325, 0.25, 0.35, 0.25, 0.35, 0.3125, 0.325, 0.3125, 0.325, 0.3125, 0.35, 0.3125, 0.35, 0.375, 0.325, 0.375, 0.325, 0.375, 0.35, 0.375, 0.35, 0.4375, 0.325, 0.4375, 0.325, 0.4375, 0.35, 0.4375, 0.35, 0.5, 0.325, 0.5, 0.35, 0.5, 0.375, 0.5, 0.375, 0.5625, 0.35, 0.5625, 0.35, 0.5625, 0.375, 0.5625, 0.375, 0.625, 0.35, 0.625, 0.35, 0.625, 0.375, 0.625, 0.375, 0.6875, 0.35, 0.6875, 0.35, 0.6875, 0.375, 0.6875, 0.375, 0.75, 0.35, 0.75, 0.35, 0.75, 0.375, 0.75, 0.375, 0.8125, 0.35, 0.8125, 0.35, 0.8125, 0.375, 0.8125, 0.375, 0.875, 0.35, 0.875, 0.35, 0.875, 0.375, 0.875, 0.375, 0.9375, 0.35, 0.9375, 0.35, 0.9375, 0.375, 0.9375, 0.375, 1.0, 0.35, 1.0, 0.35, 0.0, 0.375, 0.0, 0.375, 0.0625, 0.35, 0.0625, 0.35, 0.0625, 0.375, 0.0625, 0.375, 0.125, 0.35, 0.125, 0.35, 0.125, 0.375, 0.125, 0.375, 0.1875, 0.35, 0.1875, 0.35, 0.1875, 0.375, 0.1875, 0.375, 0.25, 0.35, 0.25, 0.35, 0.25, 0.375, 0.25, 0.375, 0.3125, 0.35, 0.3125, 0.35, 0.3125, 0.375, 0.3125, 0.375, 0.375, 0.35, 0.375, 0.35, 0.375, 0.375, 0.375, 0.375, 0.4375, 0.35, 0.4375, 0.35, 0.4375, 0.375, 0.4375, 0.375, 0.5, 0.35, 0.5, 0.375, 0.5, 0.4, 0.5, 0.4, 0.5625, 0.375, 0.5625, 0.375, 0.5625, 0.4, 0.5625, 0.4, 0.625, 0.375, 0.625, 0.375, 0.625, 0.4, 0.625, 0.4, 0.6875, 0.375, 0.6875, 0.375, 0.6875, 0.4, 0.6875, 0.4, 0.75, 0.375, 0.75, 0.375, 0.75, 0.4, 0.75, 0.4, 0.8125, 0.375, 0.8125, 0.375, 0.8125, 0.4, 0.8125, 0.4, 0.875, 0.375, 0.875, 0.375, 0.875, 0.4, 0.875, 0.4, 0.9375, 0.375, 0.9375, 0.375, 0.9375, 0.4, 0.9375, 0.4, 1.0, 0.375, 1.0, 0.375, 0.0, 0.4, 0.0, 0.4, 0.0625, 0.375, 0.0625, 0.375, 0.0625, 0.4, 0.0625, 0.4, 0.125, 0.375, 0.125, 0.375, 0.125, 0.4, 0.125, 0.4, 0.1875, 0.375, 0.1875, 0.375, 0.1875, 0.4, 0.1875, 0.4, 0.25, 0.375, 0.25, 0.375, 0.25, 0.4, 0.25, 0.4, 0.3125, 0.375, 0.3125, 0.375, 0.3125, 0.4, 0.3125, 0.4, 0.375, 0.375, 0.375, 0.375, 0.375, 0.4, 0.375, 0.4, 0.4375, 0.375, 0.4375, 0.375, 0.4375, 0.4, 0.4375, 0.4, 0.5, 0.375, 0.5, 0.4, 0.5, 0.425, 0.5, 0.425, 0.5625, 0.4, 0.5625, 0.4, 0.5625, 0.425, 0.5625, 0.425, 0.625, 0.4, 0.625, 0.4, 0.625, 0.425, 0.625, 0.425, 0.6875, 0.4, 0.6875, 0.4, 0.6875, 0.425, 0.6875, 0.425, 0.75, 0.4, 0.75, 0.4, 0.75, 0.425, 0.75, 0.425, 0.8125, 0.4, 0.8125, 0.4, 0.8125, 0.425, 0.8125, 0.425, 0.875, 0.4, 0.875, 0.4, 0.875, 0.425, 0.875, 0.425, 0.9375, 0.4, 0.9375, 0.4, 0.9375, 0.425, 0.9375, 0.425, 1.0, 0.4, 1.0, 0.4, 0.0, 0.425, 0.0, 0.425, 0.0625, 0.4, 0.0625, 0.4, 0.0625, 0.425, 0.0625, 0.425, 0.125, 0.4, 0.125, 0.4, 0.125, 0.425, 0.125, 0.425, 0.1875, 0.4, 0.1875, 0.4, 0.1875, 0.425, 0.1875, 0.425, 0.25, 0.4, 0.25, 0.4, 0.25, 0.425, 0.25, 0.425, 0.3125, 0.4, 0.3125, 0.4, 0.3125, 0.425, 0.3125, 0.425, 0.375, 0.4, 0.375, 0.4, 0.375, 0.425, 0.375, 0.425, 0.4375, 0.4, 0.4375, 0.4, 0.4375, 0.425, 0.4375, 0.425, 0.5, 0.4, 0.5, 0.425, 0.5, 0.45, 0.5, 0.45, 0.5625, 0.425, 0.5625, 0.425, 0.5625, 0.45, 0.5625, 0.45, 0.625, 0.425, 0.625, 0.425, 0.625, 0.45, 0.625, 0.45, 0.6875, 0.425, 0.6875, 0.425, 0.6875, 0.45, 0.6875, 0.45, 0.75, 0.425, 0.75, 0.425, 0.75, 0.45, 0.75, 0.45, 0.8125, 0.425, 0.8125, 0.425, 0.8125, 0.45, 0.8125, 0.45, 0.875, 0.425, 0.875, 0.425, 0.875, 0.45, 0.875, 0.45, 0.9375, 0.425, 0.9375, 0.425, 0.9375, 0.45, 0.9375, 0.45, 1.0, 0.425, 1.0, 0.425, 0.0, 0.45, 0.0, 0.45, 0.0625, 0.425, 0.0625, 0.425, 0.0625, 0.45, 0.0625, 0.45, 0.125, 0.425, 0.125, 0.425, 0.125, 0.45, 0.125, 0.45, 0.1875, 0.425, 0.1875, 0.425, 0.1875, 0.45, 0.1875, 0.45, 0.25, 0.425, 0.25, 0.425, 0.25, 0.45, 0.25, 0.45, 0.3125, 0.425, 0.3125, 0.425, 0.3125, 0.45, 0.3125, 0.45, 0.375, 0.425, 0.375, 0.425, 0.375, 0.45, 0.375, 0.45, 0.4375, 0.425, 0.4375, 0.425, 0.4375, 0.45, 0.4375, 0.45, 0.5, 0.425, 0.5, 0.45, 0.5, 0.475, 0.5, 0.475, 0.5625, 0.45, 0.5625, 0.45, 0.5625, 0.475, 0.5625, 0.475, 0.625, 0.45, 0.625, 0.45, 0.625, 0.475, 0.625, 0.475, 0.6875, 0.45, 0.6875, 0.45, 0.6875, 0.475, 0.6875, 0.475, 0.75, 0.45, 0.75, 0.45, 0.75, 0.475, 0.75, 0.475, 0.8125, 0.45, 0.8125, 0.45, 0.8125, 0.475, 0.8125, 0.475, 0.875, 0.45, 0.875, 0.45, 0.875, 0.475, 0.875, 0.475, 0.9375, 0.45, 0.9375, 0.45, 0.9375, 0.475, 0.9375, 0.475, 1.0, 0.45, 1.0, 0.45, 0.0, 0.475, 0.0, 0.475, 0.0625, 0.45, 0.0625, 0.45, 0.0625, 0.475, 0.0625, 0.475, 0.125, 0.45, 0.125, 0.45, 0.125, 0.475, 0.125, 0.475, 0.1875, 0.45, 0.1875, 0.45, 0.1875, 0.475, 0.1875, 0.475, 0.25, 0.45, 0.25, 0.45, 0.25, 0.475, 0.25, 0.475, 0.3125, 0.45, 0.3125, 0.45, 0.3125, 0.475, 0.3125, 0.475, 0.375, 0.45, 0.375, 0.45, 0.375, 0.475, 0.375, 0.475, 0.4375, 0.45, 0.4375, 0.45, 0.4375, 0.475, 0.4375, 0.475, 0.5, 0.45, 0.5, 0.475, 0.5, 0.5, 0.5, 0.5, 0.5625, 0.475, 0.5625, 0.475, 0.5625, 0.5, 0.5625, 0.5, 0.625, 0.475, 0.625, 0.475, 0.625, 0.5, 0.625, 0.5, 0.6875, 0.475, 0.6875, 0.475, 0.6875, 0.5, 0.6875, 0.5, 0.75, 0.475, 0.75, 0.475, 0.75, 0.5, 0.75, 0.5, 0.8125, 0.475, 0.8125, 0.475, 0.8125, 0.5, 0.8125, 0.5, 0.875, 0.475, 0.875, 0.475, 0.875, 0.5, 0.875, 0.5, 0.9375, 0.475, 0.9375, 0.475, 0.9375, 0.5, 0.9375, 0.5, 1.0, 0.475, 1.0, 0.475, 0.0, 0.5, 0.0, 0.5, 0.0625, 0.475, 0.0625, 0.475, 0.0625, 0.5, 0.0625, 0.5, 0.125, 0.475, 0.125, 0.475, 0.125, 0.5, 0.125, 0.5, 0.1875, 0.475, 0.1875, 0.475, 0.1875, 0.5, 0.1875, 0.5, 0.25, 0.475, 0.25, 0.475, 0.25, 0.5, 0.25, 0.5, 0.3125, 0.475, 0.3125, 0.475, 0.3125, 0.5, 0.3125, 0.5, 0.375, 0.475, 0.375, 0.475, 0.375, 0.5, 0.375, 0.5, 0.4375, 0.475, 0.4375, 0.475, 0.4375, 0.5, 0.4375, 0.5, 0.5, 0.475, 0.5, 0.5, 0.5, 0.525, 0.5, 0.525, 0.5625, 0.5, 0.5625, 0.5, 0.5625, 0.525, 0.5625, 0.525, 0.625, 0.5, 0.625, 0.5, 0.625, 0.525, 0.625, 0.525, 0.6875, 0.5, 0.6875, 0.5, 0.6875, 0.525, 0.6875, 0.525, 0.75, 0.5, 0.75, 0.5, 0.75, 0.525, 0.75, 0.525, 0.8125, 0.5, 0.8125, 0.5, 0.8125, 0.525, 0.8125, 0.525, 0.875, 0.5, 0.875, 0.5, 0.875, 0.525, 0.875, 0.525, 0.9375, 0.5, 0.9375, 0.5, 0.9375, 0.525, 0.9375, 0.525, 1.0, 0.5, 1.0, 0.5, 0.0, 0.525, 0.0, 0.525, 0.0625, 0.5, 0.0625, 0.5, 0.0625, 0.525, 0.0625, 0.525, 0.125, 0.5, 0.125, 0.5, 0.125, 0.525, 0.125, 0.525, 0.1875, 0.5, 0.1875, 0.5, 0.1875, 0.525, 0.1875, 0.525, 0.25, 0.5, 0.25, 0.5, 0.25, 0.525, 0.25, 0.525, 0.3125, 0.5, 0.3125, 0.5, 0.3125, 0.525, 0.3125, 0.525, 0.375, 0.5, 0.375, 0.5, 0.375, 0.525, 0.375, 0.525, 0.4375, 0.5, 0.4375, 0.5, 0.4375, 0.525, 0.4375, 0.525, 0.5, 0.5, 0.5])
me_torus_001.update()

# ---- objects
ob_light = bpy.data.objects.new('Light', light_light)
ob_camera = bpy.data.objects.new('Camera', cam_camera)
ob_torus_001 = bpy.data.objects.new('Torus.001', me_torus_001)
ob_light_001 = bpy.data.objects.new('Light.001', light_light)

# ---- transforms, parenting, visibility, modifiers, constraints
ob_light.location = (4.076, 1.904, 2.883)
ob_light.rotation_euler = (0.6503, 0.05522, 1.866)
ob_light.lock_rotations_4d = False
ob_light.empty_display_type = 'ARROWS'
ob_light.color = (0.0, 0.0, 0.0, 0.0)
ob_light.lineart.crease_threshold = 0.0
ob_camera.location = (0.2985, -0.1992, 0.1939)
ob_camera.rotation_euler = (1.109, 0.03491, 0.9476)
ob_camera.lock_rotations_4d = False
ob_camera.empty_display_type = 'ARROWS'
ob_camera.color = (0.0, 0.0, 0.0, 0.0)
ob_camera.display_type = 'WIRE'
ob_camera.lineart.crease_threshold = 0.0
ob_torus_001.location = (0.0, 0.0, 0.0)
_m = ob_torus_001.modifiers.new('Subdivision', 'SUBSURF')
ob_light_001.location = (4.076, -8.276, 2.883)
ob_light_001.rotation_euler = (0.6503, 0.05522, 1.866)
ob_light_001.lock_rotations_4d = False
ob_light_001.empty_display_type = 'ARROWS'
ob_light_001.color = (0.0, 0.0, 0.0, 0.0)
ob_light_001.lineart.crease_threshold = 0.0

# ---- collection membership
col_collection.objects.link(ob_light)
col_collection.objects.link(ob_camera)
col_collection.objects.link(ob_torus_001)
col_collection.objects.link(ob_light_001)

# ---- scene / render settings (as saved in the file)
scene.camera = ob_camera
scene.frame_start = 1; scene.frame_end = 250; scene.frame_set(0)
scene.render.engine = 'BLENDER_EEVEE_NEXT'
scene.render.resolution_x = 1280
scene.render.resolution_y = 720
scene.cycles.sampling_pattern = 'TABULATED_SOBOL'
scene.cycles.use_light_tree = False
scene.view_settings.view_transform = 'Filmic'
bpy.context.view_layer.update()
